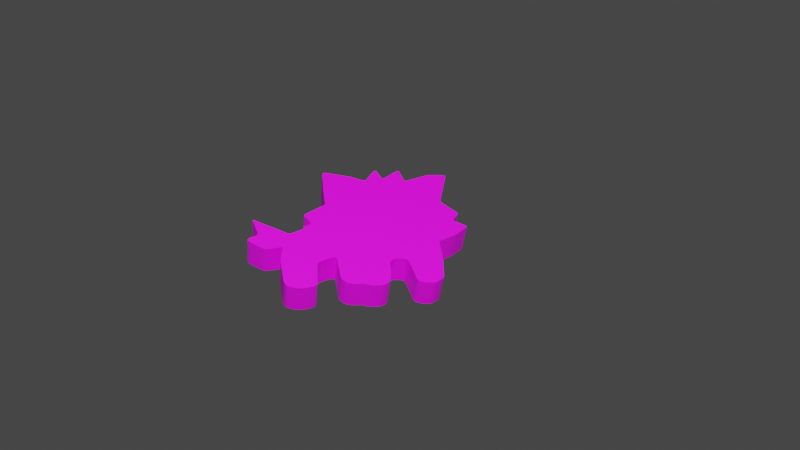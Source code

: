 # Source: dog_1.blend  (saved by Blender 3.6.11; exported with 4.5.12 LTS)
import bpy
from mathutils import Matrix  # noqa: F401  (used for matrix-valued properties, if any)

bpy.ops.wm.read_factory_settings(use_empty=True)
scene = bpy.context.scene
scene.name = 'Scene'

# ---- collections
col_collection = bpy.data.collections.new('Collection'); scene.collection.children.link(col_collection)

# ---- images (referenced by path relative to the original .blend; pixels are not part of the script)
import os
ASSET_DIR = os.environ.get("B2B_ASSET_DIR", "")  # directory of the original .blend (textures are referenced by path, not embedded)
HERE = os.path.dirname(os.path.abspath(__file__))  # packed textures are extracted next to this script under _unpacked/

def load_image(name, relpath, width, height, colorspace="sRGB"):
    """Load a texture the original file referenced (path relative to the .blend, or extracted next to this script)."""
    p = next((c for c in (os.path.join(HERE, relpath), os.path.join(ASSET_DIR, relpath)) if relpath and os.path.exists(c)), "")
    if p:
        img = bpy.data.images.load(p, check_existing=True)
        img.name = name
    else:  # same state as the original file: an image datablock whose file is absent (Cycles renders it pink)
        img = bpy.data.images.new(name, width, height)
        img.source = "FILE"
        img.filepath = "//" + (relpath or name)
    img.colorspace_settings.name = colorspace
    return img
img_dog_png = load_image('Dog.png', 'Dog.png', 1024, 1024, 'sRGB')

# ---- materials (node trees are filled in below, after node groups)
mat_dog = bpy.data.materials.new('Dog')
mat_dog.use_transparent_shadow = False

# ---- material node trees
mat_dog.use_nodes = True; mat_dog.node_tree.nodes.clear()
_N = mat_dog.node_tree.nodes; _L = mat_dog.node_tree.links
n0 = _N.new('ShaderNodeBsdfPrincipled'); n0.name = 'Principled BSDF'; n0.location = (10, 300)
n0.distribution = 'GGX'
n0.subsurface_method = 'RANDOM_WALK_SKIN'
n0.inputs[3].default_value = 1.45
n0.inputs[27].default_value = (0.0, 0.0, 0.0, 1.0)
n0.inputs[28].default_value = 1.0
n1 = _N.new('ShaderNodeOutputMaterial'); n1.name = 'Material-Ausgabe'; n1.location = (300, 300)
n2 = _N.new('ShaderNodeTexImage'); n2.name = 'Bildtexturen'; n2.location = (-280, 280)
n2.image = img_dog_png
_L.new(n0.outputs[0], n1.inputs[0])
_L.new(n2.outputs[0], n0.inputs[0])
n1.is_active_output = True

# ---- world
world_world = bpy.data.worlds.new('World'); scene.world = world_world
world_world.use_nodes = True; world_world.node_tree.nodes.clear()
_N = world_world.node_tree.nodes; _L = world_world.node_tree.links
n0 = _N.new('ShaderNodeOutputWorld'); n0.name = 'World Output'; n0.location = (300, 300)
n1 = _N.new('ShaderNodeBackground'); n1.name = 'Background'; n1.location = (10, 300)
n1.inputs[0].default_value = (0.05088, 0.05088, 0.05088, 1.0)
_L.new(n1.outputs[0], n0.inputs[0])
n0.is_active_output = True
world_world.color = (0.05088, 0.05088, 0.05088)
world_world.use_sun_shadow = False
world_world.sun_shadow_jitter_overblur = 0.0

# ---- cameras
cam_camera = bpy.data.cameras.new('Camera')
cam_camera.clip_end = 100.0
cam_camera.ortho_scale = 7.314

# ---- lights
light_light = bpy.data.lights.new('Light', 'POINT')
light_light.transmission_factor = 0.0
light_light.energy = 1000.0
light_light.shadow_soft_size = 0.1
light_light.shadow_maximum_resolution = 0.006
light_light.use_absolute_resolution = True

# ---- meshes
me_fl_che = bpy.data.meshes.new('Fläche')
me_fl_che.from_pydata([(-0.1788, 0.103, 0.0), (-0.1748, 0.1122, 0.0), (-0.1775, 0.1036, 0.0), (-0.1763, 0.1045, 0.0), (-0.1754, 0.1057, 0.0), (-0.1748, 0.1072, 0.0), (-0.1745, 0.1088, 0.0), (-0.1745, 0.1105, 0.0), (-0.1944, 0.1741, 0.0), (-0.1963, 0.1896, 0.0), (-0.195, 0.176, 0.0), (-0.1954, 0.1782, 0.0), (-0.1958, 0.1805, 0.0), (-0.1961, 0.183, 0.0), (-0.1963, 0.1854, 0.0), (-0.1964, 0.1876, 0.0), (-0.194, 0.2308, 0.0), (-0.1872, 0.2368, 0.0), (-0.1937, 0.2325, 0.0), (-0.1932, 0.2341, 0.0), (-0.1923, 0.2354, 0.0), (-0.1913, 0.2363, 0.0), (-0.19, 0.2369, 0.0), (-0.1886, 0.2371, 0.0), (-0.08819, 0.2057, 0.0), (-0.07674, 0.2086, 0.0), (-0.08666, 0.2054, 0.0), (-0.08495, 0.2053, 0.0), (-0.08314, 0.2055, 0.0), (-0.08133, 0.206, 0.0), (-0.0796, 0.2067, 0.0), (-0.07804, 0.2076, 0.0), (-0.03563, 0.2478, 0.0), (-0.02515, 0.2481, 0.0), (-0.03435, 0.2487, 0.0), (-0.03287, 0.2494, 0.0), (-0.03126, 0.2498, 0.0), (-0.0296, 0.2499, 0.0), (-0.02797, 0.2496, 0.0), (-0.02646, 0.249, 0.0), (-0.009105, 0.2343, 0.0), (0.0002332, 0.2361, 0.0), (-0.007817, 0.2335, 0.0), (-0.006393, 0.233, 0.0), (-0.004904, 0.2329, 0.0), (-0.003425, 0.2331, 0.0), (-0.002031, 0.2338, 0.0), (-0.0007908, 0.2348, 0.0), (0.01926, 0.2661, 0.0), (0.0276, 0.2664, 0.0), (0.02026, 0.2673, 0.0), (0.02142, 0.2682, 0.0), (0.0227, 0.2687, 0.0), (0.02402, 0.2688, 0.0), (0.02532, 0.2684, 0.0), (0.02653, 0.2676, 0.0), (0.05085, 0.2345, 0.0), (0.05812, 0.2214, 0.0), (0.05189, 0.233, 0.0), (0.05302, 0.2312, 0.0), (0.05419, 0.2293, 0.0), (0.05534, 0.2272, 0.0), (0.05642, 0.2251, 0.0), (0.05736, 0.2232, 0.0), (0.07418, 0.1822, 0.0), (0.08362, 0.1752, 0.0), (0.07499, 0.1806, 0.0), (0.07609, 0.1791, 0.0), (0.07743, 0.1778, 0.0), (0.07892, 0.1767, 0.0), (0.0805, 0.1759, 0.0), (0.08209, 0.1754, 0.0), (0.1336, 0.1764, 0.0), (0.1466, 0.1758, 0.0), (0.1352, 0.1765, 0.0), (0.137, 0.1764, 0.0), (0.1391, 0.1764, 0.0), (0.1411, 0.1763, 0.0), (0.1431, 0.1762, 0.0), (0.145, 0.176, 0.0), (0.2102, 0.1684, 0.0), (0.2206, 0.1613, 0.0), (0.2117, 0.168, 0.0), (0.2134, 0.1674, 0.0), (0.2151, 0.1665, 0.0), (0.2167, 0.1654, 0.0), (0.2183, 0.1641, 0.0), (0.2196, 0.1627, 0.0), (0.2293, 0.1475, 0.0), (0.2329, 0.1332, 0.0), (0.2302, 0.1459, 0.0), (0.231, 0.144, 0.0), (0.2317, 0.1418, 0.0), (0.2322, 0.1396, 0.0), (0.2326, 0.1373, 0.0), (0.2328, 0.1352, 0.0), (0.2321, 0.1192, 0.0), (0.2288, 0.1041, 0.0), (0.2319, 0.1173, 0.0), (0.2316, 0.115, 0.0), (0.2312, 0.1127, 0.0), (0.2307, 0.1103, 0.0), (0.2301, 0.108, 0.0), (0.2294, 0.1059, 0.0), (0.2256, 0.09628, 0.0), (0.2163, 0.08776, 0.0), (0.2248, 0.09466, 0.0), (0.2237, 0.09305, 0.0), (0.2224, 0.09153, 0.0), (0.2209, 0.09018, 0.0), (0.2193, 0.08906, 0.0), (0.2178, 0.08825, 0.0), (0.1578, 0.07525, 0.0), (0.1456, 0.07026, 0.0), (0.1563, 0.07486, 0.0), (0.1545, 0.0743, 0.0), (0.1526, 0.07361, 0.0), (0.1506, 0.07282, 0.0), (0.1488, 0.07197, 0.0), (0.1471, 0.0711, 0.0), (0.1458, 0.07037, 0.0), (0.1394, 0.05878, 0.0), (0.1445, 0.06936, 0.0), (0.1432, 0.06801, 0.0), (0.142, 0.06637, 0.0), (0.141, 0.06454, 0.0), (0.1402, 0.0626, 0.0), (0.1397, 0.06064, 0.0), (0.1381, 0.04144, 0.0), (0.1415, 0.02714, 0.0), (0.1381, 0.03951, 0.0), (0.1383, 0.03736, 0.0), (0.1386, 0.03509, 0.0), (0.1392, 0.03283, 0.0), (0.1399, 0.03068, 0.0), (0.1407, 0.02875, 0.0), (0.1436, 0.02393, 0.0), (0.154, 0.01721, 0.0), (0.1446, 0.02251, 0.0), (0.1459, 0.02114, 0.0), (0.1475, 0.01989, 0.0), (0.1491, 0.01883, 0.0), (0.1508, 0.018, 0.0), (0.1525, 0.01745, 0.0), (0.1857, 0.01532, 0.0), (0.1987, 0.01371, 0.0), (0.1873, 0.0152, 0.0), (0.1892, 0.01503, 0.0), (0.1912, 0.01481, 0.0), (0.1932, 0.01456, 0.0), (0.1952, 0.01428, 0.0), (0.1971, 0.01399, 0.0), (0.2173, 0.01019, 0.0), (0.2273, 0.002316, 0.0), (0.2188, 0.00975, 0.0), (0.2204, 0.009, 0.0), (0.2221, 0.007977, 0.0), (0.2237, 0.00673, 0.0), (0.2251, 0.005324, 0.0), (0.2264, 0.003827, 0.0), (0.2317, -0.005749, 0.0), (0.2351, -0.0204, 0.0), (0.2325, -0.00743, 0.0), (0.2333, -0.009428, 0.0), (0.2339, -0.01164, 0.0), (0.2344, -0.01396, 0.0), (0.2348, -0.01627, 0.0), (0.2351, -0.01845, 0.0), (0.2345, -0.04083, 0.0), (0.2311, -0.05581, 0.0), (0.2344, -0.04279, 0.0), (0.2341, -0.04499, 0.0), (0.2337, -0.04734, 0.0), (0.2331, -0.04971, 0.0), (0.2325, -0.05199, 0.0), (0.2318, -0.05406, 0.0), (0.229, -0.06043, 0.0), (0.2262, -0.0754, 0.0), (0.2283, -0.06219, 0.0), (0.2277, -0.06425, 0.0), (0.2271, -0.06653, 0.0), (0.2267, -0.0689, 0.0), (0.2263, -0.07125, 0.0), (0.2262, -0.07345, 0.0), (0.2266, -0.08402, 0.0), (0.2248, -0.09953, 0.0), (0.2266, -0.08598, 0.0), (0.2265, -0.08823, 0.0), (0.2263, -0.09064, 0.0), (0.2261, -0.0931, 0.0), (0.2257, -0.09547, 0.0), (0.2252, -0.09765, 0.0), (0.2213, -0.1111, 0.0), (0.2137, -0.1231, 0.0), (0.2207, -0.1129, 0.0), (0.2198, -0.1148, 0.0), (0.2188, -0.1168, 0.0), (0.2176, -0.1187, 0.0), (0.2163, -0.1205, 0.0), (0.215, -0.122, 0.0), (0.2073, -0.1285, 0.0), (0.1954, -0.1332, 0.0), (0.206, -0.1295, 0.0), (0.2043, -0.1304, 0.0), (0.2025, -0.1313, 0.0), (0.2007, -0.1321, 0.0), (0.1988, -0.1326, 0.0), (0.197, -0.133, 0.0), (0.1306, -0.1356, 0.0), (0.125, -0.1437, 0.0), (0.1292, -0.1358, 0.0), (0.1279, -0.1365, 0.0), (0.1267, -0.1375, 0.0), (0.1259, -0.1388, 0.0), (0.1253, -0.1403, 0.0), (0.125, -0.142, 0.0), (0.1257, -0.1497, 0.0), (0.1294, -0.1648, 0.0), (0.126, -0.1516, 0.0), (0.1264, -0.1538, 0.0), (0.1269, -0.1562, 0.0), (0.1275, -0.1586, 0.0), (0.1281, -0.1609, 0.0), (0.1288, -0.163, 0.0), (0.1348, -0.1788, 0.0), (0.1425, -0.1912, 0.0), (0.1356, -0.1806, 0.0), (0.1365, -0.1825, 0.0), (0.1376, -0.1845, 0.0), (0.1389, -0.1864, 0.0), (0.1401, -0.1883, 0.0), (0.1414, -0.1899, 0.0), (0.1411, -0.1897, 0.0), (0.1525, -0.1954, 0.0), (0.1423, -0.1909, 0.0), (0.1439, -0.192, 0.0), (0.1456, -0.1931, 0.0), (0.1474, -0.194, 0.0), (0.1492, -0.1947, 0.0), (0.1509, -0.1952, 0.0), (0.1921, -0.1988, 0.0), (0.2051, -0.1997, 0.0), (0.194, -0.1989, 0.0), (0.1959, -0.199, 0.0), (0.1977, -0.1992, 0.0), (0.1996, -0.1993, 0.0), (0.2014, -0.1994, 0.0), (0.2033, -0.1996, 0.0), (0.2177, -0.2005, 0.0), (0.2265, -0.2083, 0.0), (0.2192, -0.2007, 0.0), (0.2208, -0.2014, 0.0), (0.2223, -0.2023, 0.0), (0.2237, -0.2036, 0.0), (0.2249, -0.205, 0.0), (0.2259, -0.2066, 0.0), (0.2304, -0.221, 0.0), (0.2329, -0.2365, 0.0), (0.231, -0.2228, 0.0), (0.2315, -0.225, 0.0), (0.2319, -0.2274, 0.0), (0.2323, -0.2298, 0.0), (0.2326, -0.2322, 0.0), (0.2328, -0.2345, 0.0), (0.2332, -0.2523, 0.0), (0.2305, -0.2675, 0.0), (0.2332, -0.2542, 0.0), (0.233, -0.2565, 0.0), (0.2327, -0.2588, 0.0), (0.2322, -0.2612, 0.0), (0.2317, -0.2635, 0.0), (0.2311, -0.2657, 0.0), (0.2245, -0.2825, 0.0), (0.2155, -0.2922, 0.0), (0.2237, -0.2841, 0.0), (0.2227, -0.2858, 0.0), (0.2214, -0.2875, 0.0), (0.22, -0.289, 0.0), (0.2184, -0.2904, 0.0), (0.2169, -0.2914, 0.0), (0.2122, -0.2935, 0.0), (0.1995, -0.2964, 0.0), (0.2107, -0.2941, 0.0), (0.2089, -0.2946, 0.0), (0.2069, -0.2952, 0.0), (0.2049, -0.2956, 0.0), (0.203, -0.296, 0.0), (0.2011, -0.2962, 0.0), (0.1325, -0.2997, 0.0), (0.1195, -0.2987, 0.0), (0.1309, -0.2997, 0.0), (0.129, -0.2997, 0.0), (0.127, -0.2996, 0.0), (0.125, -0.2994, 0.0), (0.123, -0.2992, 0.0), (0.1211, -0.299, 0.0), (0.08294, -0.2909, 0.0), (0.07829, -0.2973, 0.0), (0.08155, -0.2908, 0.0), (0.08033, -0.2911, 0.0), (0.07932, -0.2917, 0.0), (0.07859, -0.2928, 0.0), (0.07816, -0.2941, 0.0), (0.07806, -0.2956, 0.0), (0.07965, -0.3032, 0.0), (0.08207, -0.3189, 0.0), (0.08006, -0.3051, 0.0), (0.08048, -0.3073, 0.0), (0.0809, -0.3097, 0.0), (0.08128, -0.3122, 0.0), (0.08161, -0.3146, 0.0), (0.08188, -0.3169, 0.0), (0.08337, -0.3348, 0.0), (0.07977, -0.3488, 0.0), (0.08341, -0.3367, 0.0), (0.08323, -0.3389, 0.0), (0.08285, -0.3411, 0.0), (0.08228, -0.3433, 0.0), (0.08155, -0.3454, 0.0), (0.0807, -0.3473, 0.0), (0.05863, -0.3791, 0.0), (0.04881, -0.3893, 0.0), (0.05754, -0.3805, 0.0), (0.05623, -0.3821, 0.0), (0.05477, -0.3837, 0.0), (0.05321, -0.3854, 0.0), (0.05165, -0.3869, 0.0), (0.05016, -0.3882, 0.0), (0.0489, -0.3892, 0.0), (0.03999, -0.3865, 0.0), (0.04758, -0.39, 0.0), (0.04616, -0.3903, 0.0), (0.0447, -0.3903, 0.0), (0.04329, -0.3899, 0.0), (0.04199, -0.3891, 0.0), (0.04087, -0.3879, 0.0), (0.02943, -0.3648, 0.0), (0.01972, -0.3597, 0.0), (0.02852, -0.3633, 0.0), (0.02735, -0.362, 0.0), (0.02595, -0.3609, 0.0), (0.02442, -0.3601, 0.0), (0.02281, -0.3596, 0.0), (0.02122, -0.3595, 0.0), (-0.0279, -0.3725, 0.0), (-0.03042, -0.3678, 0.0), (-0.02922, -0.3727, 0.0), (-0.03028, -0.3726, 0.0), (-0.03103, -0.3722, 0.0), (-0.03143, -0.3714, 0.0), (-0.03146, -0.3704, 0.0), (-0.03112, -0.3692, 0.0), (0.02516, -0.2741, 0.0), (0.02596, -0.2606, 0.0), (0.02594, -0.2725, 0.0), (0.02652, -0.2706, 0.0), (0.02689, -0.2685, 0.0), (0.02702, -0.2664, 0.0), (0.0269, -0.2643, 0.0), (0.02654, -0.2623, 0.0), (0.01235, -0.2288, 0.0), (0.005388, -0.2235, 0.0), (0.01198, -0.228, 0.0), (0.0111, -0.2265, 0.0), (0.01003, -0.2253, 0.0), (0.008765, -0.2244, 0.0), (0.007368, -0.2239, 0.0), (0.00591, -0.2237, 0.0), (0.004656, -0.2231, 0.0), (-0.002117, -0.2177, 0.0), (0.003895, -0.2229, 0.0), (0.002954, -0.2229, 0.0), (0.001569, -0.2224, 0.0), (0.0003087, -0.2216, 0.0), (-0.0007647, -0.2204, 0.0), (-0.001797, -0.2184, 0.0), (-0.006785, -0.2052, 0.0), (-0.01521, -0.2018, 0.0), (-0.007534, -0.2037, 0.0), (-0.008532, -0.2025, 0.0), (-0.009728, -0.2015, 0.0), (-0.01106, -0.201, 0.0), (-0.01247, -0.2009, 0.0), (-0.01388, -0.2011, 0.0), (-0.03826, -0.2174, 0.0), (-0.04775, -0.2148, 0.0), (-0.03963, -0.2181, 0.0), (-0.04111, -0.2184, 0.0), (-0.04264, -0.2184, 0.0), (-0.04415, -0.218, 0.0), (-0.04554, -0.2172, 0.0), (-0.04676, -0.2161, 0.0), (-0.08111, -0.1573, 0.0), (-0.09141, -0.1509, 0.0), (-0.08212, -0.1559, 0.0), (-0.0834, -0.1545, 0.0), (-0.08489, -0.1533, 0.0), (-0.08652, -0.1523, 0.0), (-0.08821, -0.1515, 0.0), (-0.08986, -0.151, 0.0), (-0.137, -0.1518, 0.0), (-0.1501, -0.1516, 0.0), (-0.1387, -0.1518, 0.0), (-0.1405, -0.1518, 0.0), (-0.1425, -0.1518, 0.0), (-0.1446, -0.1518, 0.0), (-0.1466, -0.1517, 0.0), (-0.1484, -0.1517, 0.0), (-0.2135, -0.148, 0.0), (-0.218, -0.14, 0.0), (-0.2149, -0.1478, 0.0), (-0.2161, -0.1471, 0.0), (-0.2171, -0.1461, 0.0), (-0.2178, -0.1449, 0.0), (-0.2182, -0.1434, 0.0), (-0.2183, -0.1417, 0.0), (-0.1996, -0.06939, 0.0), (-0.1944, -0.05483, 0.0), (-0.1991, -0.06752, 0.0), (-0.1984, -0.06539, 0.0), (-0.1977, -0.06312, 0.0), (-0.1969, -0.06082, 0.0), (-0.196, -0.05859, 0.0), (-0.1952, -0.05656, 0.0), (-0.1808, -0.02566, 0.0), (-0.1831, -0.01458, 0.0), (-0.1802, -0.02401, 0.0), (-0.18, -0.02224, 0.0), (-0.18, -0.02043, 0.0), (-0.1804, -0.01867, 0.0), (-0.181, -0.01706, 0.0), (-0.182, -0.01567, 0.0), (-0.2025, -0.0002086, 0.0), (-0.2133, 0.008693, 0.0), (-0.2039, 0.0008315, 0.0), (-0.2054, 0.002058, 0.0), (-0.2071, 0.00341, 0.0), (-0.2088, 0.00482, 0.0), (-0.2105, 0.006216, 0.0), (-0.212, 0.007529, 0.0), (-0.2193, 0.01412, 0.0), (-0.2183, 0.02151, 0.0), (-0.2203, 0.01525, 0.0), (-0.2209, 0.01645, 0.0), (-0.2212, 0.01766, 0.0), (-0.221, 0.01883, 0.0), (-0.2205, 0.0199, 0.0), (-0.2196, 0.02081, 0.0), (-0.1902, 0.0335, 0.0), (-0.1882, 0.04231, 0.0), (-0.189, 0.03423, 0.0), (-0.188, 0.03525, 0.0), (-0.1873, 0.03648, 0.0), (-0.187, 0.03788, 0.0), (-0.187, 0.03936, 0.0), (-0.1874, 0.04087, 0.0), (-0.2168, 0.08532, 0.0), (-0.2146, 0.09325, 0.0), (-0.2176, 0.08674, 0.0), (-0.218, 0.08818, 0.0), (-0.218, 0.08956, 0.0), (-0.2177, 0.09081, 0.0), (-0.217, 0.09188, 0.0), (-0.2159, 0.09271, 0.0), (-0.1748, 0.1122, 0.1), (-0.1788, 0.103, 0.1), (-0.1745, 0.1105, 0.1), (-0.1745, 0.1088, 0.1), (-0.1748, 0.1072, 0.1), (-0.1754, 0.1057, 0.1), (-0.1763, 0.1045, 0.1), (-0.1775, 0.1036, 0.1), (-0.1963, 0.1896, 0.1), (-0.1944, 0.1741, 0.1), (-0.1964, 0.1876, 0.1), (-0.1963, 0.1854, 0.1), (-0.1961, 0.183, 0.1), (-0.1958, 0.1805, 0.1), (-0.1954, 0.1782, 0.1), (-0.195, 0.176, 0.1), (-0.1872, 0.2368, 0.1), (-0.194, 0.2308, 0.1), (-0.1886, 0.2371, 0.1), (-0.19, 0.2369, 0.1), (-0.1913, 0.2363, 0.1), (-0.1923, 0.2354, 0.1), (-0.1932, 0.2341, 0.1), (-0.1937, 0.2325, 0.1), (-0.07674, 0.2086, 0.1), (-0.08819, 0.2057, 0.1), (-0.07804, 0.2076, 0.1), (-0.0796, 0.2067, 0.1), (-0.08133, 0.206, 0.1), (-0.08314, 0.2055, 0.1), (-0.08495, 0.2053, 0.1), (-0.08666, 0.2054, 0.1), (-0.02515, 0.2481, 0.1), (-0.03563, 0.2478, 0.1), (-0.02646, 0.249, 0.1), (-0.02797, 0.2496, 0.1), (-0.0296, 0.2499, 0.1), (-0.03126, 0.2498, 0.1), (-0.03287, 0.2494, 0.1), (-0.03435, 0.2487, 0.1), (0.0002332, 0.2361, 0.1), (-0.009105, 0.2343, 0.1), (-0.0007908, 0.2348, 0.1), (-0.002031, 0.2338, 0.1), (-0.003425, 0.2331, 0.1), (-0.004904, 0.2329, 0.1), (-0.006393, 0.233, 0.1), (-0.007817, 0.2335, 0.1), (0.0276, 0.2664, 0.1), (0.01926, 0.2661, 0.1), (0.02653, 0.2676, 0.1), (0.02532, 0.2684, 0.1), (0.02402, 0.2688, 0.1), (0.0227, 0.2687, 0.1), (0.02142, 0.2682, 0.1), (0.02026, 0.2673, 0.1), (0.05812, 0.2214, 0.1), (0.05085, 0.2345, 0.1), (0.05736, 0.2232, 0.1), (0.05642, 0.2251, 0.1), (0.05534, 0.2272, 0.1), (0.05419, 0.2293, 0.1), (0.05302, 0.2312, 0.1), (0.05189, 0.233, 0.1), (0.08362, 0.1752, 0.1), (0.07418, 0.1822, 0.1), (0.08209, 0.1754, 0.1), (0.0805, 0.1759, 0.1), (0.07892, 0.1767, 0.1), (0.07743, 0.1778, 0.1), (0.07609, 0.1791, 0.1), (0.07499, 0.1806, 0.1), (0.1466, 0.1758, 0.1), (0.1336, 0.1764, 0.1), (0.145, 0.176, 0.1), (0.1431, 0.1762, 0.1), (0.1411, 0.1763, 0.1), (0.1391, 0.1764, 0.1), (0.137, 0.1764, 0.1), (0.1352, 0.1765, 0.1), (0.2206, 0.1613, 0.1), (0.2102, 0.1684, 0.1), (0.2196, 0.1627, 0.1), (0.2183, 0.1641, 0.1), (0.2167, 0.1654, 0.1), (0.2151, 0.1665, 0.1), (0.2134, 0.1674, 0.1), (0.2117, 0.168, 0.1), (0.2329, 0.1332, 0.1), (0.2293, 0.1475, 0.1), (0.2328, 0.1352, 0.1), (0.2326, 0.1373, 0.1), (0.2322, 0.1396, 0.1), (0.2317, 0.1418, 0.1), (0.231, 0.144, 0.1), (0.2302, 0.1459, 0.1), (0.2288, 0.1041, 0.1), (0.2321, 0.1192, 0.1), (0.2294, 0.1059, 0.1), (0.2301, 0.108, 0.1), (0.2307, 0.1103, 0.1), (0.2312, 0.1127, 0.1), (0.2316, 0.115, 0.1), (0.2319, 0.1173, 0.1), (0.2163, 0.08776, 0.1), (0.2256, 0.09628, 0.1), (0.2178, 0.08825, 0.1), (0.2193, 0.08906, 0.1), (0.2209, 0.09018, 0.1), (0.2224, 0.09153, 0.1), (0.2237, 0.09305, 0.1), (0.2248, 0.09466, 0.1), (0.1456, 0.07026, 0.1), (0.1578, 0.07525, 0.1), (0.1471, 0.0711, 0.1), (0.1488, 0.07197, 0.1), (0.1506, 0.07282, 0.1), (0.1526, 0.07361, 0.1), (0.1545, 0.0743, 0.1), (0.1563, 0.07486, 0.1), (0.1394, 0.05878, 0.1), (0.1458, 0.07037, 0.1), (0.1397, 0.06064, 0.1), (0.1402, 0.0626, 0.1), (0.141, 0.06454, 0.1), (0.142, 0.06637, 0.1), (0.1432, 0.06801, 0.1), (0.1445, 0.06936, 0.1), (0.1415, 0.02714, 0.1), (0.1381, 0.04144, 0.1), (0.1407, 0.02875, 0.1), (0.1399, 0.03068, 0.1), (0.1392, 0.03283, 0.1), (0.1386, 0.03509, 0.1), (0.1383, 0.03736, 0.1), (0.1381, 0.03951, 0.1), (0.154, 0.01721, 0.1), (0.1436, 0.02393, 0.1), (0.1525, 0.01745, 0.1), (0.1508, 0.018, 0.1), (0.1491, 0.01883, 0.1), (0.1475, 0.01989, 0.1), (0.1459, 0.02114, 0.1), (0.1446, 0.02251, 0.1), (0.1987, 0.01371, 0.1), (0.1857, 0.01532, 0.1), (0.1971, 0.01399, 0.1), (0.1952, 0.01428, 0.1), (0.1932, 0.01456, 0.1), (0.1912, 0.01481, 0.1), (0.1892, 0.01503, 0.1), (0.1873, 0.0152, 0.1), (0.2273, 0.002316, 0.1), (0.2173, 0.01019, 0.1), (0.2264, 0.003827, 0.1), (0.2251, 0.005324, 0.1), (0.2237, 0.00673, 0.1), (0.2221, 0.007977, 0.1), (0.2204, 0.009, 0.1), (0.2188, 0.00975, 0.1), (0.2351, -0.0204, 0.1), (0.2317, -0.005749, 0.1), (0.2351, -0.01845, 0.1), (0.2348, -0.01627, 0.1), (0.2344, -0.01396, 0.1), (0.2339, -0.01164, 0.1), (0.2333, -0.009428, 0.1), (0.2325, -0.00743, 0.1), (0.2311, -0.05581, 0.1), (0.2345, -0.04083, 0.1), (0.2318, -0.05406, 0.1), (0.2325, -0.05199, 0.1), (0.2331, -0.04971, 0.1), (0.2337, -0.04734, 0.1), (0.2341, -0.04499, 0.1), (0.2344, -0.04279, 0.1), (0.2262, -0.0754, 0.1), (0.229, -0.06043, 0.1), (0.2262, -0.07345, 0.1), (0.2263, -0.07125, 0.1), (0.2267, -0.0689, 0.1), (0.2271, -0.06653, 0.1), (0.2277, -0.06425, 0.1), (0.2283, -0.06219, 0.1), (0.2248, -0.09953, 0.1), (0.2266, -0.08402, 0.1), (0.2252, -0.09765, 0.1), (0.2257, -0.09547, 0.1), (0.2261, -0.0931, 0.1), (0.2263, -0.09064, 0.1), (0.2265, -0.08823, 0.1), (0.2266, -0.08598, 0.1), (0.2137, -0.1231, 0.1), (0.2213, -0.1111, 0.1), (0.215, -0.122, 0.1), (0.2163, -0.1205, 0.1), (0.2176, -0.1187, 0.1), (0.2188, -0.1168, 0.1), (0.2198, -0.1148, 0.1), (0.2207, -0.1129, 0.1), (0.1954, -0.1332, 0.1), (0.2073, -0.1285, 0.1), (0.197, -0.133, 0.1), (0.1988, -0.1326, 0.1), (0.2007, -0.1321, 0.1), (0.2025, -0.1313, 0.1), (0.2043, -0.1304, 0.1), (0.206, -0.1295, 0.1), (0.125, -0.1437, 0.1), (0.1306, -0.1356, 0.1), (0.125, -0.142, 0.1), (0.1253, -0.1403, 0.1), (0.1259, -0.1388, 0.1), (0.1267, -0.1375, 0.1), (0.1279, -0.1365, 0.1), (0.1292, -0.1358, 0.1), (0.1294, -0.1648, 0.1), (0.1257, -0.1497, 0.1), (0.1288, -0.163, 0.1), (0.1281, -0.1609, 0.1), (0.1275, -0.1586, 0.1), (0.1269, -0.1562, 0.1), (0.1264, -0.1538, 0.1), (0.126, -0.1516, 0.1), (0.1425, -0.1912, 0.1), (0.1348, -0.1788, 0.1), (0.1414, -0.1899, 0.1), (0.1401, -0.1883, 0.1), (0.1389, -0.1864, 0.1), (0.1376, -0.1845, 0.1), (0.1365, -0.1825, 0.1), (0.1356, -0.1806, 0.1), (0.1525, -0.1954, 0.1), (0.1411, -0.1897, 0.1), (0.1509, -0.1952, 0.1), (0.1492, -0.1947, 0.1), (0.1474, -0.194, 0.1), (0.1456, -0.1931, 0.1), (0.1439, -0.192, 0.1), (0.1423, -0.1909, 0.1), (0.2051, -0.1997, 0.1), (0.1921, -0.1988, 0.1), (0.2033, -0.1996, 0.1), (0.2014, -0.1994, 0.1), (0.1996, -0.1993, 0.1), (0.1977, -0.1992, 0.1), (0.1959, -0.199, 0.1), (0.194, -0.1989, 0.1), (0.2265, -0.2083, 0.1), (0.2177, -0.2005, 0.1), (0.2259, -0.2066, 0.1), (0.2249, -0.205, 0.1), (0.2237, -0.2036, 0.1), (0.2223, -0.2023, 0.1), (0.2208, -0.2014, 0.1), (0.2192, -0.2007, 0.1), (0.2329, -0.2365, 0.1), (0.2304, -0.221, 0.1), (0.2328, -0.2345, 0.1), (0.2326, -0.2322, 0.1), (0.2323, -0.2298, 0.1), (0.2319, -0.2274, 0.1), (0.2315, -0.225, 0.1), (0.231, -0.2228, 0.1), (0.2305, -0.2675, 0.1), (0.2332, -0.2523, 0.1), (0.2311, -0.2657, 0.1), (0.2317, -0.2635, 0.1), (0.2322, -0.2612, 0.1), (0.2327, -0.2588, 0.1), (0.233, -0.2565, 0.1), (0.2332, -0.2542, 0.1), (0.2155, -0.2922, 0.1), (0.2245, -0.2825, 0.1), (0.2169, -0.2914, 0.1), (0.2184, -0.2904, 0.1), (0.22, -0.289, 0.1), (0.2214, -0.2875, 0.1), (0.2227, -0.2858, 0.1), (0.2237, -0.2841, 0.1), (0.1995, -0.2964, 0.1), (0.2122, -0.2935, 0.1), (0.2011, -0.2962, 0.1), (0.203, -0.296, 0.1), (0.2049, -0.2956, 0.1), (0.2069, -0.2952, 0.1), (0.2089, -0.2946, 0.1), (0.2107, -0.2941, 0.1), (0.1195, -0.2987, 0.1), (0.1325, -0.2997, 0.1), (0.1211, -0.299, 0.1), (0.123, -0.2992, 0.1), (0.125, -0.2994, 0.1), (0.127, -0.2996, 0.1), (0.129, -0.2997, 0.1), (0.1309, -0.2997, 0.1), (0.07829, -0.2973, 0.1), (0.08294, -0.2909, 0.1), (0.07806, -0.2956, 0.1), (0.07816, -0.2941, 0.1), (0.07859, -0.2928, 0.1), (0.07932, -0.2917, 0.1), (0.08033, -0.2911, 0.1), (0.08155, -0.2908, 0.1), (0.08207, -0.3189, 0.1), (0.07965, -0.3032, 0.1), (0.08188, -0.3169, 0.1), (0.08161, -0.3146, 0.1), (0.08128, -0.3122, 0.1), (0.0809, -0.3097, 0.1), (0.08048, -0.3073, 0.1), (0.08006, -0.3051, 0.1), (0.07977, -0.3488, 0.1), (0.08337, -0.3348, 0.1), (0.0807, -0.3473, 0.1), (0.08155, -0.3454, 0.1), (0.08228, -0.3433, 0.1), (0.08285, -0.3411, 0.1), (0.08323, -0.3389, 0.1), (0.08341, -0.3367, 0.1), (0.04881, -0.3893, 0.1), (0.05863, -0.3791, 0.1), (0.05016, -0.3882, 0.1), (0.05165, -0.3869, 0.1), (0.05321, -0.3854, 0.1), (0.05477, -0.3837, 0.1), (0.05623, -0.3821, 0.1), (0.05754, -0.3805, 0.1), (0.03999, -0.3865, 0.1), (0.0489, -0.3892, 0.1), (0.04087, -0.3879, 0.1), (0.04199, -0.3891, 0.1), (0.04329, -0.3899, 0.1), (0.0447, -0.3903, 0.1), (0.04616, -0.3903, 0.1), (0.04758, -0.39, 0.1), (0.01972, -0.3597, 0.1), (0.02943, -0.3648, 0.1), (0.02122, -0.3595, 0.1), (0.02281, -0.3596, 0.1), (0.02442, -0.3601, 0.1), (0.02595, -0.3609, 0.1), (0.02735, -0.362, 0.1), (0.02852, -0.3633, 0.1), (-0.03042, -0.3678, 0.1), (-0.0279, -0.3725, 0.1), (-0.03112, -0.3692, 0.1), (-0.03146, -0.3704, 0.1), (-0.03143, -0.3714, 0.1), (-0.03103, -0.3722, 0.1), (-0.03028, -0.3726, 0.1), (-0.02922, -0.3727, 0.1), (0.02596, -0.2606, 0.1), (0.02516, -0.2741, 0.1), (0.02654, -0.2623, 0.1), (0.0269, -0.2643, 0.1), (0.02702, -0.2664, 0.1), (0.02689, -0.2685, 0.1), (0.02652, -0.2706, 0.1), (0.02594, -0.2725, 0.1), (0.005388, -0.2235, 0.1), (0.01235, -0.2288, 0.1), (0.00591, -0.2237, 0.1), (0.007368, -0.2239, 0.1), (0.008765, -0.2244, 0.1), (0.01003, -0.2253, 0.1), (0.0111, -0.2265, 0.1), (0.01198, -0.228, 0.1), (-0.002117, -0.2177, 0.1), (0.004656, -0.2231, 0.1), (-0.001797, -0.2184, 0.1), (-0.0007647, -0.2204, 0.1), (0.0003087, -0.2216, 0.1), (0.001569, -0.2224, 0.1), (0.002954, -0.2229, 0.1), (0.003895, -0.2229, 0.1), (-0.01521, -0.2018, 0.1), (-0.006785, -0.2052, 0.1), (-0.01388, -0.2011, 0.1), (-0.01247, -0.2009, 0.1), (-0.01106, -0.201, 0.1), (-0.009728, -0.2015, 0.1), (-0.008532, -0.2025, 0.1), (-0.007534, -0.2037, 0.1), (-0.04775, -0.2148, 0.1), (-0.03826, -0.2174, 0.1), (-0.04676, -0.2161, 0.1), (-0.04554, -0.2172, 0.1), (-0.04415, -0.218, 0.1), (-0.04264, -0.2184, 0.1), (-0.04111, -0.2184, 0.1), (-0.03963, -0.2181, 0.1), (-0.09141, -0.1509, 0.1), (-0.08111, -0.1573, 0.1), (-0.08986, -0.151, 0.1), (-0.08821, -0.1515, 0.1), (-0.08652, -0.1523, 0.1), (-0.08489, -0.1533, 0.1), (-0.0834, -0.1545, 0.1), (-0.08212, -0.1559, 0.1), (-0.1501, -0.1516, 0.1), (-0.137, -0.1518, 0.1), (-0.1484, -0.1517, 0.1), (-0.1466, -0.1517, 0.1), (-0.1446, -0.1518, 0.1), (-0.1425, -0.1518, 0.1), (-0.1405, -0.1518, 0.1), (-0.1387, -0.1518, 0.1), (-0.218, -0.14, 0.1), (-0.2135, -0.148, 0.1), (-0.2183, -0.1417, 0.1), (-0.2182, -0.1434, 0.1), (-0.2178, -0.1449, 0.1), (-0.2171, -0.1461, 0.1), (-0.2161, -0.1471, 0.1), (-0.2149, -0.1478, 0.1), (-0.1944, -0.05483, 0.1), (-0.1996, -0.06939, 0.1), (-0.1952, -0.05656, 0.1), (-0.196, -0.05859, 0.1), (-0.1969, -0.06082, 0.1), (-0.1977, -0.06312, 0.1), (-0.1984, -0.06539, 0.1), (-0.1991, -0.06752, 0.1), (-0.1831, -0.01458, 0.1), (-0.1808, -0.02566, 0.1), (-0.182, -0.01567, 0.1), (-0.181, -0.01706, 0.1), (-0.1804, -0.01867, 0.1), (-0.18, -0.02043, 0.1), (-0.18, -0.02224, 0.1), (-0.1802, -0.02401, 0.1), (-0.2133, 0.008693, 0.1), (-0.2025, -0.0002086, 0.1), (-0.212, 0.007529, 0.1), (-0.2105, 0.006216, 0.1), (-0.2088, 0.00482, 0.1), (-0.2071, 0.00341, 0.1), (-0.2054, 0.002058, 0.1), (-0.2039, 0.0008315, 0.1), (-0.2183, 0.02151, 0.1), (-0.2193, 0.01412, 0.1), (-0.2196, 0.02081, 0.1), (-0.2205, 0.0199, 0.1), (-0.221, 0.01883, 0.1), (-0.2212, 0.01766, 0.1), (-0.2209, 0.01645, 0.1), (-0.2203, 0.01525, 0.1), (-0.1882, 0.04231, 0.1), (-0.1902, 0.0335, 0.1), (-0.1874, 0.04087, 0.1), (-0.187, 0.03936, 0.1), (-0.187, 0.03788, 0.1), (-0.1873, 0.03648, 0.1), (-0.188, 0.03525, 0.1), (-0.189, 0.03423, 0.1), (-0.2146, 0.09325, 0.1), (-0.2168, 0.08532, 0.1), (-0.2159, 0.09271, 0.1), (-0.217, 0.09188, 0.1), (-0.2177, 0.09081, 0.1), (-0.218, 0.08956, 0.1), (-0.218, 0.08818, 0.1), (-0.2176, 0.08674, 0.1)], [], [(0, 457, 920, 465), (16, 9, 472, 481), (264, 257, 720, 729), (56, 49, 512, 521), (272, 265, 728, 737), (64, 57, 520, 529), (280, 273, 736, 745), (72, 65, 528, 537), (288, 281, 744, 753), (80, 73, 536, 545), (296, 289, 752, 761), (88, 81, 544, 553), (304, 297, 760, 769), (96, 89, 552, 561), (312, 305, 768, 777), (104, 97, 560, 569), (320, 313, 776, 785), (112, 105, 568, 577), (328, 321, 784, 793), (120, 113, 576, 585), (336, 329, 792, 801), (128, 121, 584, 593), (344, 337, 800, 809), (136, 129, 592, 601), (352, 345, 808, 817), (144, 137, 600, 609), (360, 353, 816, 825), (152, 145, 608, 617), (368, 361, 824, 833), (160, 153, 616, 625), (376, 369, 832, 841), (168, 161, 624, 633), (384, 377, 840, 849), (176, 169, 632, 641), (392, 385, 848, 857), (184, 177, 640, 649), (400, 393, 856, 865), (192, 185, 648, 657), (408, 401, 864, 873), (200, 193, 656, 665), (416, 409, 872, 881), (208, 201, 664, 673), (424, 417, 880, 889), (216, 209, 672, 681), (432, 425, 888, 897), (224, 217, 680, 689), (160, 162, 163, 164, 165, 166, 167, 161, 168, 170, 171, 172, 173, 174, 175, 169, 176, 178, 179, 180, 181, 182, 183, 177, 184, 186, 187, 188, 189, 190, 191, 185, 192, 194, 195, 196, 197, 198, 199, 193, 200, 202, 203, 204, 205, 206, 207, 201, 208, 210, 211, 212, 213, 214, 215, 209, 216, 218, 219, 220, 221, 222, 223, 217, 224, 226, 227, 228, 229, 230, 231, 225, 232, 234, 235, 236, 237, 238, 239, 233, 240, 242, 243, 244, 245, 246, 247, 241, 248, 250, 251, 252, 253, 254, 255, 249, 256, 258, 259, 260, 261, 262, 263, 257, 264, 266, 267, 268, 269, 270, 271, 265, 272, 274, 275, 276, 277, 278, 279, 273, 280, 282, 283, 284, 285, 286, 287, 281, 288, 290, 291, 292, 293, 294, 295, 289, 296, 298, 299, 300, 301, 302, 303, 297, 304, 306, 307, 308, 309, 310, 311, 305, 312, 314, 315, 316, 317, 318, 319, 313, 320, 322, 323, 324, 325, 326, 327, 321, 328, 330, 331, 332, 333, 334, 335, 329, 336, 338, 339, 340, 341, 342, 343, 337, 344, 346, 347, 348, 349, 350, 351, 345, 352, 354, 355, 356, 357, 358, 359, 353, 360, 362, 363, 364, 365, 366, 367, 361, 368, 370, 371, 372, 373, 374, 375, 369, 376, 378, 379, 380, 381, 382, 383, 377, 384, 386, 387, 388, 389, 390, 391, 385, 392, 394, 395, 396, 397, 398, 399, 393, 400, 402, 403, 404, 405, 406, 407, 401, 408, 410, 411, 412, 413, 414, 415, 409, 416, 418, 419, 420, 421, 422, 423, 417, 424, 426, 427, 428, 429, 430, 431, 425, 432, 434, 435, 436, 437, 438, 439, 433, 440, 442, 443, 444, 445, 446, 447, 441, 448, 450, 451, 452, 453, 454, 455, 449, 456, 458, 459, 460, 461, 462, 463, 457, 0, 2, 3, 4, 5, 6, 7, 1, 8, 10, 11, 12, 13, 14, 15, 9, 16, 18, 19, 20, 21, 22, 23, 17, 24, 26, 27, 28, 29, 30, 31, 25, 32, 34, 35, 36, 37, 38, 39, 33, 40, 42, 43, 44, 45, 46, 47, 41, 48, 50, 51, 52, 53, 54, 55, 49, 56, 58, 59, 60, 61, 62, 63, 57, 64, 66, 67, 68, 69, 70, 71, 65, 72, 74, 75, 76, 77, 78, 79, 73, 80, 82, 83, 84, 85, 86, 87, 81, 88, 90, 91, 92, 93, 94, 95, 89, 96, 98, 99, 100, 101, 102, 103, 97, 104, 106, 107, 108, 109, 110, 111, 105, 112, 114, 115, 116, 117, 118, 119, 113, 120, 122, 123, 124, 125, 126, 127, 121, 128, 130, 131, 132, 133, 134, 135, 129, 136, 138, 139, 140, 141, 142, 143, 137, 144, 146, 147, 148, 149, 150, 151, 145, 152, 154, 155, 156, 157, 158, 159, 153), (440, 433, 896, 905), (232, 225, 688, 697), (24, 17, 480, 489), (448, 441, 904, 913), (240, 233, 696, 705), (32, 25, 488, 497), (456, 449, 912, 921), (248, 241, 704, 713), (40, 33, 496, 505), (624, 626, 627, 628, 629, 630, 631, 625, 616, 618, 619, 620, 621, 622, 623, 617, 608, 610, 611, 612, 613, 614, 615, 609, 600, 602, 603, 604, 605, 606, 607, 601, 592, 594, 595, 596, 597, 598, 599, 593, 584, 586, 587, 588, 589, 590, 591, 585, 576, 578, 579, 580, 581, 582, 583, 577, 568, 570, 571, 572, 573, 574, 575, 569, 560, 562, 563, 564, 565, 566, 567, 561, 552, 554, 555, 556, 557, 558, 559, 553, 544, 546, 547, 548, 549, 550, 551, 545, 536, 538, 539, 540, 541, 542, 543, 537, 528, 530, 531, 532, 533, 534, 535, 529, 520, 522, 523, 524, 525, 526, 527, 521, 512, 514, 515, 516, 517, 518, 519, 513, 504, 506, 507, 508, 509, 510, 511, 505, 496, 498, 499, 500, 501, 502, 503, 497, 488, 490, 491, 492, 493, 494, 495, 489, 480, 482, 483, 484, 485, 486, 487, 481, 472, 474, 475, 476, 477, 478, 479, 473, 464, 466, 467, 468, 469, 470, 471, 465, 920, 922, 923, 924, 925, 926, 927, 921, 912, 914, 915, 916, 917, 918, 919, 913, 904, 906, 907, 908, 909, 910, 911, 905, 896, 898, 899, 900, 901, 902, 903, 897, 888, 890, 891, 892, 893, 894, 895, 889, 880, 882, 883, 884, 885, 886, 887, 881, 872, 874, 875, 876, 877, 878, 879, 873, 864, 866, 867, 868, 869, 870, 871, 865, 856, 858, 859, 860, 861, 862, 863, 857, 848, 850, 851, 852, 853, 854, 855, 849, 840, 842, 843, 844, 845, 846, 847, 841, 832, 834, 835, 836, 837, 838, 839, 833, 824, 826, 827, 828, 829, 830, 831, 825, 816, 818, 819, 820, 821, 822, 823, 817, 808, 810, 811, 812, 813, 814, 815, 809, 800, 802, 803, 804, 805, 806, 807, 801, 792, 794, 795, 796, 797, 798, 799, 793, 784, 786, 787, 788, 789, 790, 791, 785, 776, 778, 779, 780, 781, 782, 783, 777, 768, 770, 771, 772, 773, 774, 775, 769, 760, 762, 763, 764, 765, 766, 767, 761, 752, 754, 755, 756, 757, 758, 759, 753, 744, 746, 747, 748, 749, 750, 751, 745, 736, 738, 739, 740, 741, 742, 743, 737, 728, 730, 731, 732, 733, 734, 735, 729, 720, 722, 723, 724, 725, 726, 727, 721, 712, 714, 715, 716, 717, 718, 719, 713, 704, 706, 707, 708, 709, 710, 711, 705, 696, 698, 699, 700, 701, 702, 703, 697, 688, 690, 691, 692, 693, 694, 695, 689, 680, 682, 683, 684, 685, 686, 687, 681, 672, 674, 675, 676, 677, 678, 679, 673, 664, 666, 667, 668, 669, 670, 671, 665, 656, 658, 659, 660, 661, 662, 663, 657, 648, 650, 651, 652, 653, 654, 655, 649, 640, 642, 643, 644, 645, 646, 647, 641, 632, 634, 635, 636, 637, 638, 639, 633), (256, 249, 712, 721), (48, 41, 504, 513), (456, 921, 927, 458), (458, 927, 926, 459), (459, 926, 925, 460), (460, 925, 924, 461), (461, 924, 923, 462), (462, 923, 922, 463), (463, 922, 920, 457), (464, 1, 7, 466), (466, 7, 6, 467), (467, 6, 5, 468), (468, 5, 4, 469), (469, 4, 3, 470), (470, 3, 2, 471), (471, 2, 0, 465), (248, 713, 719, 250), (250, 719, 718, 251), (251, 718, 717, 252), (252, 717, 716, 253), (253, 716, 715, 254), (254, 715, 714, 255), (255, 714, 712, 249), (720, 257, 263, 722), (722, 263, 262, 723), (723, 262, 261, 724), (724, 261, 260, 725), (725, 260, 259, 726), (726, 259, 258, 727), (727, 258, 256, 721), (40, 505, 511, 42), (42, 511, 510, 43), (43, 510, 509, 44), (44, 509, 508, 45), (45, 508, 507, 46), (46, 507, 506, 47), (47, 506, 504, 41), (512, 49, 55, 514), (514, 55, 54, 515), (515, 54, 53, 516), (516, 53, 52, 517), (517, 52, 51, 518), (518, 51, 50, 519), (519, 50, 48, 513), (728, 265, 271, 730), (730, 271, 270, 731), (731, 270, 269, 732), (732, 269, 268, 733), (733, 268, 267, 734), (734, 267, 266, 735), (735, 266, 264, 729), (520, 57, 63, 522), (522, 63, 62, 523), (523, 62, 61, 524), (524, 61, 60, 525), (525, 60, 59, 526), (526, 59, 58, 527), (527, 58, 56, 521), (736, 273, 279, 738), (738, 279, 278, 739), (739, 278, 277, 740), (740, 277, 276, 741), (741, 276, 275, 742), (742, 275, 274, 743), (743, 274, 272, 737), (528, 65, 71, 530), (530, 71, 70, 531), (531, 70, 69, 532), (532, 69, 68, 533), (533, 68, 67, 534), (534, 67, 66, 535), (535, 66, 64, 529), (744, 281, 287, 746), (746, 287, 286, 747), (747, 286, 285, 748), (748, 285, 284, 749), (749, 284, 283, 750), (750, 283, 282, 751), (751, 282, 280, 745), (536, 73, 79, 538), (538, 79, 78, 539), (539, 78, 77, 540), (540, 77, 76, 541), (541, 76, 75, 542), (542, 75, 74, 543), (543, 74, 72, 537), (752, 289, 295, 754), (754, 295, 294, 755), (755, 294, 293, 756), (756, 293, 292, 757), (757, 292, 291, 758), (758, 291, 290, 759), (759, 290, 288, 753), (544, 81, 87, 546), (546, 87, 86, 547), (547, 86, 85, 548), (548, 85, 84, 549), (549, 84, 83, 550), (550, 83, 82, 551), (551, 82, 80, 545), (760, 297, 303, 762), (762, 303, 302, 763), (763, 302, 301, 764), (764, 301, 300, 765), (765, 300, 299, 766), (766, 299, 298, 767), (767, 298, 296, 761), (552, 89, 95, 554), (554, 95, 94, 555), (555, 94, 93, 556), (556, 93, 92, 557), (557, 92, 91, 558), (558, 91, 90, 559), (559, 90, 88, 553), (768, 305, 311, 770), (770, 311, 310, 771), (771, 310, 309, 772), (772, 309, 308, 773), (773, 308, 307, 774), (774, 307, 306, 775), (775, 306, 304, 769), (560, 97, 103, 562), (562, 103, 102, 563), (563, 102, 101, 564), (564, 101, 100, 565), (565, 100, 99, 566), (566, 99, 98, 567), (567, 98, 96, 561), (776, 313, 319, 778), (778, 319, 318, 779), (779, 318, 317, 780), (780, 317, 316, 781), (781, 316, 315, 782), (782, 315, 314, 783), (783, 314, 312, 777), (568, 105, 111, 570), (570, 111, 110, 571), (571, 110, 109, 572), (572, 109, 108, 573), (573, 108, 107, 574), (574, 107, 106, 575), (575, 106, 104, 569), (784, 321, 327, 786), (786, 327, 326, 787), (787, 326, 325, 788), (788, 325, 324, 789), (789, 324, 323, 790), (790, 323, 322, 791), (791, 322, 320, 785), (576, 113, 119, 578), (578, 119, 118, 579), (579, 118, 117, 580), (580, 117, 116, 581), (581, 116, 115, 582), (582, 115, 114, 583), (583, 114, 112, 577), (792, 329, 335, 794), (794, 335, 334, 795), (795, 334, 333, 796), (796, 333, 332, 797), (797, 332, 331, 798), (798, 331, 330, 799), (799, 330, 328, 793), (584, 121, 127, 586), (586, 127, 126, 587), (587, 126, 125, 588), (588, 125, 124, 589), (589, 124, 123, 590), (590, 123, 122, 591), (591, 122, 120, 585), (800, 337, 343, 802), (802, 343, 342, 803), (803, 342, 341, 804), (804, 341, 340, 805), (805, 340, 339, 806), (806, 339, 338, 807), (807, 338, 336, 801), (592, 129, 135, 594), (594, 135, 134, 595), (595, 134, 133, 596), (596, 133, 132, 597), (597, 132, 131, 598), (598, 131, 130, 599), (599, 130, 128, 593), (808, 345, 351, 810), (810, 351, 350, 811), (811, 350, 349, 812), (812, 349, 348, 813), (813, 348, 347, 814), (814, 347, 346, 815), (815, 346, 344, 809), (600, 137, 143, 602), (602, 143, 142, 603), (603, 142, 141, 604), (604, 141, 140, 605), (605, 140, 139, 606), (606, 139, 138, 607), (607, 138, 136, 601), (816, 353, 359, 818), (818, 359, 358, 819), (819, 358, 357, 820), (820, 357, 356, 821), (821, 356, 355, 822), (822, 355, 354, 823), (823, 354, 352, 817), (608, 145, 151, 610), (610, 151, 150, 611), (611, 150, 149, 612), (612, 149, 148, 613), (613, 148, 147, 614), (614, 147, 146, 615), (615, 146, 144, 609), (824, 361, 367, 826), (826, 367, 366, 827), (827, 366, 365, 828), (828, 365, 364, 829), (829, 364, 363, 830), (830, 363, 362, 831), (831, 362, 360, 825), (616, 153, 159, 618), (618, 159, 158, 619), (619, 158, 157, 620), (620, 157, 156, 621), (621, 156, 155, 622), (622, 155, 154, 623), (623, 154, 152, 617), (832, 369, 375, 834), (834, 375, 374, 835), (835, 374, 373, 836), (836, 373, 372, 837), (837, 372, 371, 838), (838, 371, 370, 839), (839, 370, 368, 833), (624, 161, 167, 626), (626, 167, 166, 627), (627, 166, 165, 628), (628, 165, 164, 629), (629, 164, 163, 630), (630, 163, 162, 631), (631, 162, 160, 625), (840, 377, 383, 842), (842, 383, 382, 843), (843, 382, 381, 844), (844, 381, 380, 845), (845, 380, 379, 846), (846, 379, 378, 847), (847, 378, 376, 841), (632, 169, 175, 634), (634, 175, 174, 635), (635, 174, 173, 636), (636, 173, 172, 637), (637, 172, 171, 638), (638, 171, 170, 639), (639, 170, 168, 633), (848, 385, 391, 850), (850, 391, 390, 851), (851, 390, 389, 852), (852, 389, 388, 853), (853, 388, 387, 854), (854, 387, 386, 855), (855, 386, 384, 849), (640, 177, 183, 642), (642, 183, 182, 643), (643, 182, 181, 644), (644, 181, 180, 645), (645, 180, 179, 646), (646, 179, 178, 647), (647, 178, 176, 641), (856, 393, 399, 858), (858, 399, 398, 859), (859, 398, 397, 860), (860, 397, 396, 861), (861, 396, 395, 862), (862, 395, 394, 863), (863, 394, 392, 857), (648, 185, 191, 650), (650, 191, 190, 651), (651, 190, 189, 652), (652, 189, 188, 653), (653, 188, 187, 654), (654, 187, 186, 655), (655, 186, 184, 649), (864, 401, 407, 866), (866, 407, 406, 867), (867, 406, 405, 868), (868, 405, 404, 869), (869, 404, 403, 870), (870, 403, 402, 871), (871, 402, 400, 865), (656, 193, 199, 658), (658, 199, 198, 659), (659, 198, 197, 660), (660, 197, 196, 661), (661, 196, 195, 662), (662, 195, 194, 663), (663, 194, 192, 657), (872, 409, 415, 874), (874, 415, 414, 875), (875, 414, 413, 876), (876, 413, 412, 877), (877, 412, 411, 878), (878, 411, 410, 879), (879, 410, 408, 873), (664, 201, 207, 666), (666, 207, 206, 667), (667, 206, 205, 668), (668, 205, 204, 669), (669, 204, 203, 670), (670, 203, 202, 671), (671, 202, 200, 665), (880, 417, 423, 882), (882, 423, 422, 883), (883, 422, 421, 884), (884, 421, 420, 885), (885, 420, 419, 886), (886, 419, 418, 887), (887, 418, 416, 881), (672, 209, 215, 674), (674, 215, 214, 675), (675, 214, 213, 676), (676, 213, 212, 677), (677, 212, 211, 678), (678, 211, 210, 679), (679, 210, 208, 673), (888, 425, 431, 890), (890, 431, 430, 891), (891, 430, 429, 892), (892, 429, 428, 893), (893, 428, 427, 894), (894, 427, 426, 895), (895, 426, 424, 889), (680, 217, 223, 682), (682, 223, 222, 683), (683, 222, 221, 684), (684, 221, 220, 685), (685, 220, 219, 686), (686, 219, 218, 687), (687, 218, 216, 681), (472, 9, 15, 474), (474, 15, 14, 475), (475, 14, 13, 476), (476, 13, 12, 477), (477, 12, 11, 478), (478, 11, 10, 479), (479, 10, 8, 473), (896, 433, 439, 898), (898, 439, 438, 899), (899, 438, 437, 900), (900, 437, 436, 901), (901, 436, 435, 902), (902, 435, 434, 903), (903, 434, 432, 897), (688, 225, 231, 690), (690, 231, 230, 691), (691, 230, 229, 692), (692, 229, 228, 693), (693, 228, 227, 694), (694, 227, 226, 695), (695, 226, 224, 689), (480, 17, 23, 482), (482, 23, 22, 483), (483, 22, 21, 484), (484, 21, 20, 485), (485, 20, 19, 486), (486, 19, 18, 487), (487, 18, 16, 481), (904, 441, 447, 906), (906, 447, 446, 907), (907, 446, 445, 908), (908, 445, 444, 909), (909, 444, 443, 910), (910, 443, 442, 911), (911, 442, 440, 905), (696, 233, 239, 698), (698, 239, 238, 699), (699, 238, 237, 700), (700, 237, 236, 701), (701, 236, 235, 702), (702, 235, 234, 703), (703, 234, 232, 697), (488, 25, 31, 490), (490, 31, 30, 491), (491, 30, 29, 492), (492, 29, 28, 493), (493, 28, 27, 494), (494, 27, 26, 495), (495, 26, 24, 489), (912, 449, 455, 914), (914, 455, 454, 915), (915, 454, 453, 916), (916, 453, 452, 917), (917, 452, 451, 918), (918, 451, 450, 919), (919, 450, 448, 913), (704, 241, 247, 706), (706, 247, 246, 707), (707, 246, 245, 708), (708, 245, 244, 709), (709, 244, 243, 710), (710, 243, 242, 711), (711, 242, 240, 705), (496, 33, 39, 498), (498, 39, 38, 499), (499, 38, 37, 500), (500, 37, 36, 501), (501, 36, 35, 502), (502, 35, 34, 503), (503, 34, 32, 497), (8, 1, 464, 473)])
_uv = me_fl_che.uv_layers.new(name='UV-Map')
_uv.uv.foreach_set('vector', [0.08219, 0.4375, 0.07472, 0.4385, 0.06868, 0.4261, 0.07533, 0.4232, 0.1074, 0.4183, 0.1021, 0.4246, 0.08992, 0.4084, 0.09782, 0.4037, 0.1801, 0.02634, 0.1807, 0.0252, 0.1884, 0.02842, 0.1877, 0.02977, 0.1804, 0.4208, 0.175, 0.4114, 0.1917, 0.3994, 0.199, 0.4069, 0.1782, 0.02823, 0.1792, 0.02726, 0.1859, 0.0326, 0.1847, 0.03382, 0.1845, 0.4379, 0.1798, 0.4263, 0.2031, 0.4134, 0.2094, 0.4231, 0.1769, 0.02903, 0.1772, 0.02893, 0.1821, 0.03604, 0.1815, 0.0364, 0.2068, 0.453, 0.1895, 0.4457, 0.2065, 0.4229, 0.2217, 0.4312, 0.1406, 0.09372, 0.1429, 0.04208, 0.2138, 0.03936, 0.2153, 0.09383, 0.6586, 0.04572, 0.6598, 0.06316, 0.6295, 0.06243, 0.6342, 0.04484, 0.07605, 0.0746, 0.08082, 0.07367, 0.0832, 0.08333, 0.07808, 0.0844, 0.6618, 0.04309, 0.6595, 0.04587, 0.6394, 0.037, 0.6419, 0.03334, 0.07346, 0.07597, 0.07414, 0.07563, 0.07545, 0.08566, 0.07453, 0.08586, 0.6671, 0.04226, 0.6641, 0.04331, 0.6489, 0.02793, 0.6521, 0.02574, 0.06979, 0.07775, 0.07133, 0.07738, 0.07086, 0.08666, 0.06887, 0.08663, 0.6729, 0.04269, 0.6707, 0.04277, 0.6597, 0.02256, 0.6623, 0.0216, 0.06478, 0.07769, 0.06823, 0.07886, 0.06454, 0.08645, 0.0607, 0.08498, 0.43, 0.0857, 0.4374, 0.02913, 0.4772, 0.02889, 0.4699, 0.08595, 0.06317, 0.07975, 0.06324, 0.07935, 0.05633, 0.08252, 0.05583, 0.08223, 0.2003, -0.4644, 0.2003, -0.4651, 0.2782, -0.446, 0.277, -0.4459, 0.06193, 0.07669, 0.06208, 0.07909, 0.0523, 0.07905, 0.05195, 0.07639, 0.426, 0.1072, 0.4268, 0.1006, 0.4624, 0.09771, 0.4624, 0.1031, 0.06391, 0.06927, 0.06123, 0.07518, 0.05047, 0.0716, 0.05303, 0.06523, 0.427, 0.1182, 0.4264, 0.1164, 0.4583, 0.1049, 0.458, 0.1056, 0.07391, 0.05991, 0.06334, 0.06801, 0.0549, 0.06107, 0.06479, 0.05212, 0.4422, 0.1322, 0.4302, 0.1262, 0.4551, 0.1055, 0.4636, 0.1133, 0.07719, 0.04881, 0.07673, 0.05367, 0.06344, 0.05117, 0.06416, 0.0469, 0.4577, 0.0268, 0.4551, 0.02401, 0.4715, 0.0187, 0.4728, 0.02225, -0.06037, -0.3342, -0.06031, -0.3336, -0.1473, -0.3274, -0.1472, -0.3278, 0.4568, 0.02846, 0.4569, 0.02708, 0.473, 0.02732, 0.4728, 0.02911, 0.1171, 0.54, 0.118, 0.5445, 0.08906, 0.5527, 0.08827, 0.5491, 0.4533, 0.03238, 0.4549, 0.02916, 0.4716, 0.03407, 0.4703, 0.03745, 0.1075, 0.5289, 0.1145, 0.532, 0.09162, 0.5461, 0.08722, 0.5398, 0.4499, 0.03393, 0.4507, 0.03336, 0.4676, 0.04135, 0.4669, 0.04232, 0.1029, 0.5078, 0.1087, 0.5244, 0.08454, 0.5331, 0.0779, 0.5173, 0.3713, 0.02229, 0.372, 0.02118, 0.3859, 0.02992, 0.3848, 0.03107, 0.08625, 0.4947, 0.0973, 0.5012, 0.08076, 0.5167, 0.07151, 0.5092, 0.3676, 0.02487, 0.3691, 0.02344, 0.3818, 0.03339, 0.3802, 0.03482, 0.06996, 0.483, 0.08356, 0.4909, 0.06927, 0.5056, 0.0567, 0.4955, 0.3633, 0.02643, 0.3648, 0.02571, 0.3771, 0.0365, 0.3758, 0.03749, 0.074, 0.47, 0.07263, 0.4839, 0.05258, 0.4853, 0.05207, 0.4706, 0.3494, 0.0861, 0.3489, 0.0479, 0.3735, 0.04644, 0.3741, 0.08571, 0.07458, 0.4592, 0.07475, 0.4658, 0.05302, 0.4664, 0.05301, 0.4599, 0.3489, 0.09008, 0.3487, 0.08878, 0.3697, 0.08695, 0.3692, 0.08782, 0.07285, 0.4512, 0.07459, 0.4554, 0.05477, 0.4573, 0.05445, 0.4525, 0.3511, 0.09631, 0.3496, 0.09359, 0.3654, 0.08834, 0.3658, 0.0901, 0.5063, 0.9977, 0.5084, 0.9986, 0.511, 0.9993, 0.5138, 1.0, 0.5167, 1.001, 0.5197, 1.001, 0.5224, 1.001, 0.5249, 1.001, 0.5658, 1.001, 0.5683, 1.001, 0.5711, 1.001, 0.574, 1.0, 0.577, 0.9998, 0.5799, 0.999, 0.5825, 0.9983, 0.5847, 0.9975, 0.5904, 0.9951, 0.5926, 0.9944, 0.5952, 0.9936, 0.5981, 0.993, 0.6011, 0.9925, 0.604, 0.9921, 0.6068, 0.9919, 0.6093, 0.9919, 0.6202, 0.9922, 0.6226, 0.9922, 0.6255, 0.9921, 0.6285, 0.9918, 0.6316, 0.9915, 0.6346, 0.991, 0.6373, 0.9905, 0.6324, 0.9906, 0.647, 0.9867, 0.6492, 0.986, 0.6516, 0.985, 0.6541, 0.9839, 0.6564, 0.9825, 0.6586, 0.9811, 0.6605, 0.9797, 0.6619, 0.9783, 0.6685, 0.9714, 0.6697, 0.9699, 0.6709, 0.9681, 0.672, 0.9662, 0.6729, 0.9642, 0.6735, 0.9621, 0.674, 0.9602, 0.6741, 0.9585, 0.6754, 0.8888, 0.6756, 0.8872, 0.6764, 0.8858, 0.6776, 0.8846, 0.6792, 0.8836, 0.6811, 0.8829, 0.6833, 0.8826, 0.6855, 0.8826, 0.693, 0.8833, 0.6955, 0.8836, 0.6983, 0.884, 0.7013, 0.8845, 0.7043, 0.8851, 0.7073, 0.8857, 0.71, 0.8864, 0.7123, 0.887, 0.7208, 0.8914, 0.723, 0.8922, 0.7255, 0.8932, 0.728, 0.8944, 0.7305, 0.8957, 0.7329, 0.897, 0.735, 0.8983, 0.7367, 0.8996, 0.7347, 0.898, 0.7362, 0.8993, 0.7377, 0.901, 0.7391, 0.9028, 0.7403, 0.9047, 0.7413, 0.9067, 0.7419, 0.9085, 0.7423, 0.9102, 0.7476, 0.9528, 0.7478, 0.9548, 0.748, 0.9568, 0.7483, 0.9588, 0.7485, 0.9608, 0.7487, 0.9628, 0.7489, 0.9648, 0.7491, 0.9667, 0.7504, 0.9803, 0.7508, 0.9819, 0.7517, 0.9835, 0.7529, 0.9851, 0.7545, 0.9866, 0.7564, 0.9879, 0.7585, 0.9889, 0.7606, 0.9896, 0.7767, 0.9936, 0.7791, 0.9942, 0.7818, 0.9947, 0.7848, 0.9951, 0.7879, 0.9955, 0.791, 0.9958, 0.7938, 0.996, 0.7963, 0.996, 0.8249, 0.9973, 0.8273, 0.9972, 0.8301, 0.997, 0.8331, 0.9966, 0.8361, 0.9961, 0.8391, 0.9955, 0.8417, 0.9948, 0.844, 0.9941, 0.8628, 0.9875, 0.8648, 0.9866, 0.867, 0.9854, 0.869, 0.984, 0.8709, 0.9825, 0.8726, 0.9808, 0.8739, 0.9792, 0.8748, 0.9776, 0.8764, 0.9741, 0.877, 0.9724, 0.8777, 0.9705, 0.8783, 0.9684, 0.8788, 0.9662, 0.8792, 0.9641, 0.8795, 0.9621, 0.8796, 0.9604, 0.882, 0.8882, 0.882, 0.8865, 0.8819, 0.8845, 0.8817, 0.8824, 0.8814, 0.8802, 0.8811, 0.878, 0.8807, 0.876, 0.8803, 0.8743, 0.8749, 0.8435, 0.8747, 0.842, 0.875, 0.8407, 0.8759, 0.8396, 0.8771, 0.8388, 0.8787, 0.8383, 0.8807, 0.8382, 0.8828, 0.8384, 0.8903, 0.8398, 0.8927, 0.8402, 0.8955, 0.8406, 0.8986, 0.841, 0.9017, 0.8414, 0.9048, 0.8417, 0.9077, 0.842, 0.9101, 0.8421, 0.9362, 0.839, 0.9386, 0.839, 0.9413, 0.8388, 0.9441, 0.8383, 0.9469, 0.8377, 0.9495, 0.8369, 0.9518, 0.8359, 0.9538, 0.8349, 0.9876, 0.8117, 0.9894, 0.8105, 0.9914, 0.8091, 0.9934, 0.8075, 0.9954, 0.8058, 0.9973, 0.8041, 0.9989, 0.8025, 1.0, 0.801, 1.0, 0.8009, 1.001, 0.7995, 1.002, 0.7979, 1.002, 0.7964, 1.001, 0.7949, 0.9999, 0.7935, 0.9984, 0.7923, 0.9966, 0.7914, 0.9676, 0.7769, 0.9657, 0.776, 0.964, 0.7747, 0.9626, 0.7733, 0.9615, 0.7716, 0.9609, 0.7699, 0.9606, 0.7682, 0.9609, 0.7666, 0.9787, 0.7159, 0.9789, 0.7145, 0.9787, 0.7133, 0.9781, 0.7126, 0.9772, 0.7121, 0.9759, 0.7121, 0.9743, 0.7125, 0.9726, 0.7133, 0.8467, 0.7701, 0.8447, 0.7709, 0.8423, 0.7716, 0.8397, 0.772, 0.837, 0.7722, 0.8344, 0.7721, 0.8319, 0.7717, 0.8296, 0.7711, 0.7969, 0.7595, 0.796, 0.7592, 0.7942, 0.7583, 0.7926, 0.7571, 0.7914, 0.7558, 0.7907, 0.7543, 0.7905, 0.7527, 0.7902, 0.7522, 0.7897, 0.7514, 0.7894, 0.7506, 0.7893, 0.7496, 0.7887, 0.7481, 0.7876, 0.7467, 0.7861, 0.7456, 0.7835, 0.7445, 0.7826, 0.7442, 0.7668, 0.7394, 0.7648, 0.7386, 0.7632, 0.7375, 0.762, 0.7363, 0.7613, 0.7348, 0.7611, 0.7333, 0.7614, 0.7318, 0.7622, 0.7304, 0.7813, 0.7053, 0.7821, 0.7038, 0.7825, 0.7022, 0.7824, 0.7006, 0.7819, 0.699, 0.7808, 0.6975, 0.7794, 0.6962, 0.7777, 0.6952, 0.7042, 0.6602, 0.7024, 0.6591, 0.7006, 0.6578, 0.699, 0.6562, 0.6977, 0.6544, 0.6967, 0.6526, 0.6961, 0.6509, 0.6959, 0.6492, 0.6958, 0.6001, 0.6957, 0.5984, 0.6957, 0.5964, 0.6956, 0.5942, 0.6955, 0.592, 0.6954, 0.5899, 0.6952, 0.5879, 0.6951, 0.5861, 0.6889, 0.518, 0.6885, 0.5165, 0.6876, 0.5152, 0.6864, 0.5141, 0.6848, 0.5134, 0.6829, 0.513, 0.6808, 0.5129, 0.6787, 0.5132, 0.59, 0.5341, 0.5876, 0.5347, 0.5849, 0.5354, 0.5821, 0.5363, 0.5792, 0.5372, 0.5764, 0.5382, 0.5739, 0.5391, 0.5717, 0.5399, 0.5353, 0.555, 0.5332, 0.5557, 0.531, 0.556, 0.5287, 0.556, 0.5264, 0.5556, 0.5244, 0.5549, 0.5226, 0.5539, 0.5212, 0.5527, 0.5025, 0.5321, 0.5012, 0.5306, 0.4996, 0.529, 0.4978, 0.5272, 0.496, 0.5254, 0.4942, 0.5236, 0.4925, 0.522, 0.491, 0.5206, 0.484, 0.5143, 0.4825, 0.5132, 0.481, 0.5126, 0.4794, 0.5123, 0.478, 0.5125, 0.4766, 0.5131, 0.4755, 0.5141, 0.4747, 0.5154, 0.4603, 0.5458, 0.4594, 0.5472, 0.4582, 0.5483, 0.4566, 0.549, 0.4549, 0.5494, 0.453, 0.5494, 0.4511, 0.5489, 0.4492, 0.5481, 0.392, 0.5208, 0.3902, 0.52, 0.3884, 0.5196, 0.3867, 0.5196, 0.3851, 0.52, 0.3838, 0.5208, 0.3827, 0.5219, 0.3821, 0.5233, 0.3707, 0.5619, 0.37, 0.5634, 0.3689, 0.5647, 0.3674, 0.5657, 0.3656, 0.5664, 0.3635, 0.5667, 0.3614, 0.5667, 0.3592, 0.5664, 0.2826, 0.5435, 0.2802, 0.5429, 0.2775, 0.5425, 0.2745, 0.5421, 0.2714, 0.5418, 0.2684, 0.5416, 0.2655, 0.5416, 0.2631, 0.5417, 0.2048, 0.5448, 0.2026, 0.5451, 0.2007, 0.5458, 0.1991, 0.5467, 0.1979, 0.5479, 0.1972, 0.5492, 0.197, 0.5507, 0.1974, 0.5522, 0.2373, 0.6591, 0.2377, 0.6608, 0.2379, 0.6626, 0.2376, 0.6646, 0.2371, 0.6665, 0.2363, 0.6684, 0.2352, 0.6701, 0.2339, 0.6715, 0.1856, 0.7163, 0.1844, 0.7177, 0.1836, 0.7193, 0.1831, 0.721, 0.1831, 0.7228, 0.1835, 0.7246, 0.1843, 0.7262, 0.1855, 0.7276, 0.2033, 0.7446, 0.2044, 0.746, 0.2051, 0.7475, 0.2053, 0.7491, 0.205, 0.7507, 0.2042, 0.7522, 0.203, 0.7536, 0.2014, 0.7547, 0.164, 0.7756, 0.1625, 0.7767, 0.1614, 0.778, 0.1608, 0.7794, 0.1608, 0.7808, 0.1613, 0.7822, 0.1623, 0.7835, 0.1638, 0.7846, 0.2047, 0.8091, 0.2066, 0.8102, 0.2089, 0.8114, 0.2115, 0.8126, 0.2141, 0.8138, 0.2168, 0.8149, 0.2192, 0.8159, 0.2215, 0.8167, 0.2767, 0.8324, 0.2787, 0.8333, 0.2806, 0.8344, 0.2823, 0.8359, 0.2838, 0.8374, 0.2848, 0.8391, 0.2855, 0.8408, 0.2857, 0.8425, 0.2782, 0.8944, 0.2783, 0.8961, 0.2783, 0.8981, 0.2785, 0.9002, 0.2787, 0.9025, 0.2789, 0.9046, 0.2791, 0.9066, 0.2794, 0.9083, 0.2906, 0.9766, 0.291, 0.9782, 0.2919, 0.98, 0.293, 0.9818, 0.2945, 0.9836, 0.2962, 0.9852, 0.298, 0.9866, 0.2998, 0.9877, 0.3174, 0.9968, 0.3194, 0.9977, 0.3219, 0.9986, 0.3246, 0.9993, 0.3275, 0.9999, 0.3304, 1.0, 0.3331, 1.0, 0.3355, 1.0, 0.3551, 1.002, 0.3576, 1.002, 0.3604, 1.001, 0.3633, 1.001, 0.3664, 1.0, 0.3693, 0.9995, 0.3719, 0.9988, 0.3741, 0.998, 0.3839, 0.9945, 0.3859, 0.9936, 0.3879, 0.9924, 0.3898, 0.991, 0.3915, 0.9894, 0.3928, 0.9877, 0.3938, 0.986, 0.3944, 0.9843, 0.4086, 0.9213, 0.409, 0.9196, 0.4097, 0.9177, 0.4105, 0.9156, 0.4115, 0.9135, 0.4125, 0.9115, 0.4135, 0.9097, 0.4145, 0.9081, 0.4144, 0.9083, 0.4156, 0.9069, 0.4173, 0.9055, 0.4194, 0.9042, 0.4216, 0.9031, 0.4241, 0.9022, 0.4265, 0.9016, 0.4289, 0.9012, 0.4481, 0.8984, 0.4505, 0.8984, 0.4532, 0.8985, 0.4561, 0.8989, 0.459, 0.8994, 0.4617, 0.9001, 0.4642, 0.901, 0.4662, 0.9019, 0.4704, 0.904, 0.4722, 0.9051, 0.4739, 0.9065, 0.4755, 0.9081, 0.4769, 0.9099, 0.478, 0.9117, 0.4788, 0.9135, 0.4791, 0.9152, 0.4784, 0.9486, 0.4786, 0.9504, 0.4789, 0.9523, 0.4792, 0.9545, 0.4796, 0.9567, 0.48, 0.9588, 0.4804, 0.9608, 0.4808, 0.9625, 0.4858, 0.9825, 0.4864, 0.9841, 0.4874, 0.9858, 0.4887, 0.9876, 0.4903, 0.9893, 0.4921, 0.9908, 0.494, 0.9921, 0.496, 0.9931, 0.0712, 0.4472, 0.0716, 0.4484, 0.0557, 0.4484, 0.05595, 0.4468, 0.05591, -0.2268, 0.05667, -0.2282, 0.1016, -0.2321, 0.1014, -0.2333, 0.1298, 0.4286, 0.1032, 0.4168, 0.1102, 0.3992, 0.1374, 0.4081, 0.0699, 0.4419, 0.0706, 0.4452, 0.05789, 0.4439, 0.05884, 0.4396, 0.1816, 0.02076, 0.1422, 0.1253, 0.2021, 0.1254, 0.187, 0.01759, 0.155, 0.4223, 0.1386, 0.4264, 0.1348, 0.4042, 0.1504, 0.401, 0.07423, 0.4389, 0.06909, 0.4418, 0.06137, 0.4344, 0.06666, 0.4301, 0.1821, 0.02244, 0.1814, 0.02169, 0.1883, 0.02001, 0.1886, 0.02119, 0.1635, 0.4211, 0.1585, 0.4192, 0.1573, 0.3988, 0.1635, 0.3984, 0.474, 0.001316, 0.4764, 0.001328, 0.4792, 0.001525, 0.4821, 0.001896, 0.4851, 0.002423, 0.4879, 0.00308, 0.4904, 0.003833, 0.4926, 0.004645, 0.5029, 0.009121, 0.5048, 0.01011, 0.5067, 0.01139, 0.5086, 0.01289, 0.5102, 0.01454, 0.5115, 0.01626, 0.5125, 0.01795, 0.5131, 0.01954, 0.5181, 0.039, 0.5185, 0.04067, 0.5189, 0.04259, 0.5193, 0.04468, 0.5197, 0.04683, 0.52, 0.04892, 0.5203, 0.05086, 0.5205, 0.05254, 0.5227, 0.08949, 0.523, 0.0911, 0.5238, 0.09285, 0.5248, 0.09462, 0.5262, 0.09635, 0.5279, 0.09793, 0.5296, 0.0993, 0.5314, 0.1004, 0.5356, 0.1025, 0.5376, 0.1033, 0.5401, 0.1041, 0.5428, 0.1048, 0.5457, 0.1054, 0.5486, 0.1057, 0.5513, 0.1059, 0.5537, 0.1058, 0.5703, 0.1042, 0.5727, 0.1039, 0.5751, 0.1033, 0.5776, 0.1024, 0.5799, 0.1013, 0.5819, 0.1001, 0.5836, 0.09873, 0.5848, 0.09734, 0.5847, 0.09752, 0.5857, 0.09598, 0.5867, 0.09418, 0.5878, 0.09221, 0.5887, 0.09017, 0.5895, 0.08816, 0.5902, 0.08628, 0.5906, 0.08462, 0.6048, 0.02139, 0.6054, 0.01981, 0.6064, 0.01815, 0.6077, 0.0165, 0.6094, 0.01493, 0.6113, 0.01352, 0.6133, 0.01235, 0.6153, 0.01148, 0.6251, 0.006849, 0.6273, 0.00613, 0.63, 0.005418, 0.6329, 0.00475, 0.6359, 0.004159, 0.6389, 0.003675, 0.6416, 0.003322, 0.6441, 0.003117, 0.6677, 0.005066, 0.6702, 0.005044, 0.6729, 0.005227, 0.6758, 0.005607, 0.6787, 0.006164, 0.6814, 0.006871, 0.6838, 0.007693, 0.6859, 0.008587, 0.6975, 0.01158, 0.6994, 0.01266, 0.7012, 0.01402, 0.7028, 0.0156, 0.7043, 0.01732, 0.7055, 0.0191, 0.7063, 0.02083, 0.7068, 0.02245, 0.718, 0.09491, 0.7182, 0.0966, 0.7185, 0.09853, 0.7187, 0.1006, 0.7189, 0.1028, 0.719, 0.1049, 0.7191, 0.1068, 0.7191, 0.1085, 0.719, 0.161, 0.7192, 0.1625, 0.7198, 0.1642, 0.7209, 0.1659, 0.7224, 0.1674, 0.7241, 0.1688, 0.726, 0.1699, 0.728, 0.1707, 0.778, 0.187, 0.7802, 0.1878, 0.7827, 0.1887, 0.7854, 0.1898, 0.788, 0.191, 0.7905, 0.1922, 0.7928, 0.1934, 0.7948, 0.1944, 0.8357, 0.2183, 0.8372, 0.2194, 0.8382, 0.2207, 0.8387, 0.222, 0.8387, 0.2234, 0.8381, 0.2248, 0.837, 0.226, 0.8355, 0.2271, 0.7981, 0.2475, 0.7965, 0.2486, 0.7953, 0.2499, 0.7945, 0.2514, 0.7942, 0.2529, 0.7944, 0.2545, 0.795, 0.256, 0.7962, 0.2573, 0.815, 0.2776, 0.8162, 0.279, 0.817, 0.2806, 0.8174, 0.2823, 0.8174, 0.284, 0.8169, 0.2857, 0.8161, 0.2873, 0.8149, 0.2886, 0.7655, 0.3286, 0.7643, 0.33, 0.7632, 0.3317, 0.7624, 0.3335, 0.7618, 0.3354, 0.7616, 0.3373, 0.7617, 0.3391, 0.7622, 0.3407, 0.8011, 0.4478, 0.8014, 0.4493, 0.8012, 0.4507, 0.8005, 0.452, 0.7994, 0.4532, 0.7978, 0.4541, 0.7958, 0.4547, 0.7937, 0.455, 0.7416, 0.4581, 0.7392, 0.4582, 0.7363, 0.4581, 0.7333, 0.4579, 0.7302, 0.4577, 0.7272, 0.4573, 0.7245, 0.4568, 0.7221, 0.4563, 0.6465, 0.4358, 0.6443, 0.4354, 0.6422, 0.4354, 0.6401, 0.4358, 0.6383, 0.4364, 0.6368, 0.4374, 0.6357, 0.4387, 0.635, 0.4401, 0.6236, 0.475, 0.623, 0.4764, 0.622, 0.4775, 0.6206, 0.4782, 0.6191, 0.4786, 0.6173, 0.4786, 0.6155, 0.4782, 0.6137, 0.4774, 0.5585, 0.448, 0.5567, 0.4473, 0.5548, 0.4468, 0.5529, 0.4468, 0.5512, 0.4472, 0.5496, 0.4479, 0.5484, 0.449, 0.5475, 0.4503, 0.5289, 0.4809, 0.5281, 0.4822, 0.5269, 0.4832, 0.5256, 0.4838, 0.5241, 0.4839, 0.5226, 0.4837, 0.5211, 0.483, 0.5196, 0.482, 0.5126, 0.4758, 0.5111, 0.4745, 0.5094, 0.4729, 0.5076, 0.4712, 0.5057, 0.4694, 0.504, 0.4677, 0.5024, 0.466, 0.501, 0.4646, 0.4824, 0.4445, 0.481, 0.4433, 0.4792, 0.4424, 0.4771, 0.4417, 0.4749, 0.4413, 0.4726, 0.4413, 0.4704, 0.4416, 0.4683, 0.4423, 0.436, 0.456, 0.4339, 0.4569, 0.4313, 0.4578, 0.4285, 0.4587, 0.4256, 0.4596, 0.4228, 0.4604, 0.4201, 0.4612, 0.4178, 0.4617, 0.3207, 0.4811, 0.3185, 0.4815, 0.3165, 0.4814, 0.3146, 0.481, 0.3129, 0.4803, 0.3117, 0.4793, 0.3108, 0.478, 0.3105, 0.4765, 0.3063, 0.4147, 0.3062, 0.413, 0.306, 0.4111, 0.3059, 0.409, 0.3058, 0.4068, 0.3057, 0.4047, 0.3057, 0.4027, 0.3057, 0.4011, 0.3118, 0.3495, 0.3116, 0.3478, 0.311, 0.3461, 0.31, 0.3444, 0.3087, 0.3427, 0.3071, 0.3411, 0.3053, 0.3398, 0.3035, 0.3388, 0.2246, 0.2983, 0.2228, 0.2973, 0.2214, 0.2961, 0.2204, 0.2946, 0.2198, 0.293, 0.2197, 0.2914, 0.2201, 0.2899, 0.221, 0.2884, 0.2438, 0.2685, 0.2446, 0.2671, 0.2449, 0.2656, 0.2447, 0.2641, 0.244, 0.2627, 0.2428, 0.2615, 0.2412, 0.2604, 0.2392, 0.2597, 0.2234, 0.255, 0.2225, 0.2546, 0.2199, 0.2536, 0.2184, 0.2525, 0.2173, 0.2512, 0.2167, 0.2497, 0.2167, 0.2487, 0.2163, 0.2479, 0.2158, 0.2472, 0.2156, 0.2466, 0.2153, 0.2451, 0.2146, 0.2437, 0.2134, 0.2423, 0.2118, 0.2412, 0.2099, 0.2404, 0.209, 0.2401, 0.1712, 0.2327, 0.1689, 0.2321, 0.1664, 0.2318, 0.1638, 0.2317, 0.1611, 0.2318, 0.1585, 0.2322, 0.1561, 0.2329, 0.1541, 0.2337, 0.03416, 0.285, 0.03242, 0.2858, 0.03087, 0.2862, 0.02957, 0.2862, 0.02861, 0.2858, 0.02803, 0.285, 0.02786, 0.2839, 0.0281, 0.2825, 0.0451, 0.2361, 0.04532, 0.2345, 0.04509, 0.2328, 0.04443, 0.2311, 0.04336, 0.2295, 0.04193, 0.2281, 0.04023, 0.2269, 0.03832, 0.226, 0.007227, 0.2113, 0.005396, 0.2104, 0.003908, 0.2092, 0.002839, 0.2079, 0.002241, 0.2064, 0.002146, 0.2049, 0.002556, 0.2034, 0.003453, 0.202, 0.003585, 0.2019, 0.004905, 0.2005, 0.006537, 0.1989, 0.008399, 0.1973, 0.0104, 0.1956, 0.01243, 0.194, 0.01441, 0.1926, 0.01621, 0.1915, 0.05861, 0.1647, 0.06054, 0.1637, 0.06288, 0.1628, 0.06551, 0.162, 0.0683, 0.1614, 0.07111, 0.161, 0.0738, 0.1607, 0.07623, 0.1608, 0.09494, 0.1607, 0.09743, 0.1609, 0.1003, 0.1611, 0.1034, 0.1615, 0.1065, 0.1618, 0.1095, 0.1622, 0.1124, 0.1626, 0.1148, 0.163, 0.1223, 0.1644, 0.1244, 0.1646, 0.1264, 0.1645, 0.128, 0.164, 0.1292, 0.1632, 0.1301, 0.1621, 0.1304, 0.1608, 0.1302, 0.1594, 0.1225, 0.1239, 0.1221, 0.1223, 0.1217, 0.1203, 0.1214, 0.1182, 0.1211, 0.1161, 0.121, 0.114, 0.1209, 0.1121, 0.1209, 0.1104, 0.1232, 0.04, 0.1234, 0.03832, 0.1236, 0.0364, 0.124, 0.03432, 0.1246, 0.03221, 0.1252, 0.03016, 0.1258, 0.02828, 0.1265, 0.02666, 0.1281, 0.0232, 0.129, 0.02167, 0.1303, 0.02007, 0.1319, 0.01846, 0.1338, 0.01694, 0.1359, 0.01557, 0.138, 0.01443, 0.1401, 0.01358, 0.1589, 0.007086, 0.1612, 0.006396, 0.1638, 0.005742, 0.1667, 0.005157, 0.1698, 0.004671, 0.1727, 0.004307, 0.1755, 0.004085, 0.178, 0.004015, 0.198, 0.004085, 0.2005, 0.004151, 0.2033, 0.004329, 0.2064, 0.00461, 0.2095, 0.004981, 0.2125, 0.005423, 0.2153, 0.005913, 0.2176, 0.006427, 0.2337, 0.01033, 0.2358, 0.01101, 0.2379, 0.012, 0.2398, 0.01325, 0.2414, 0.0147, 0.2427, 0.01626, 0.2435, 0.01787, 0.2439, 0.01945, 0.2485, 0.03176, 0.2487, 0.03371, 0.2489, 0.03565, 0.2491, 0.0376, 0.2494, 0.03955, 0.2496, 0.04149, 0.2498, 0.04344, 0.25, 0.04538, 0.255, 0.09687, 0.2554, 0.09852, 0.256, 0.1003, 0.257, 0.1022, 0.2582, 0.1041, 0.2596, 0.1059, 0.261, 0.1075, 0.2626, 0.1088, 0.2606, 0.1073, 0.2623, 0.1085, 0.2644, 0.1098, 0.2668, 0.1111, 0.2693, 0.1123, 0.2718, 0.1135, 0.2743, 0.1144, 0.2765, 0.1152, 0.2882, 0.118, 0.2905, 0.1187, 0.2932, 0.1194, 0.2961, 0.12, 0.2991, 0.1206, 0.3021, 0.1211, 0.3049, 0.1215, 0.3074, 0.1217, 0.3149, 0.1224, 0.3172, 0.1224, 0.3193, 0.122, 0.3212, 0.1214, 0.3228, 0.1205, 0.324, 0.1193, 0.3248, 0.1179, 0.3251, 0.1164, 0.3326, 0.0364, 0.3328, 0.03474, 0.3332, 0.03287, 0.3339, 0.0309, 0.3348, 0.02891, 0.3358, 0.02701, 0.337, 0.0253, 0.3382, 0.02385, 0.3448, 0.01707, 0.3463, 0.01573, 0.3481, 0.01434, 0.3503, 0.01297, 0.3527, 0.01167, 0.3551, 0.01053, 0.3575, 0.009592, 0.3597, 0.008905, 0.3743, 0.005138, 0.3767, 0.004602, 0.3794, 0.004107, 0.3824, 0.003676, 0.3855, 0.003333, 0.3885, 0.003094, 0.3914, 0.002971, 0.3939, 0.00297, 0.4048, 0.003263, 0.4072, 0.003238, 0.41, 0.003041, 0.413, 0.002683, 0.4159, 0.002181, 0.4188, 0.001562, 0.4214, 0.004084, 0.4236, 0.00362, 0.4294, 0.006041, 0.4316, 0.005267, 0.4341, 0.004514, 0.437, 0.003819, 0.44, 0.003217, 0.4429, 0.002739, 0.4457, 0.002408, 0.4482, 0.002242, 0.1814, 0.02419, 0.1816, 0.0232, 0.1891, 0.02412, 0.189, 0.02533, 0.1783, 0.4137, 0.169, 0.4178, 0.168, 0.3964, 0.1775, 0.3959, 0.07423, 0.4389, 0.06666, 0.4301, 0.06692, 0.4295, 0.07443, 0.4388, 0.07443, 0.4388, 0.06692, 0.4295, 0.06718, 0.4289, 0.0746, 0.4387, 0.0746, 0.4387, 0.06718, 0.4289, 0.06743, 0.4284, 0.07473, 0.4386, 0.07473, 0.4386, 0.06743, 0.4284, 0.0677, 0.4278, 0.07468, 0.4385, 0.07468, 0.4385, 0.0677, 0.4278, 0.06799, 0.4272, 0.07466, 0.4385, 0.07466, 0.4385, 0.06799, 0.4272, 0.06831, 0.4266, 0.07468, 0.4385, 0.07468, 0.4385, 0.06831, 0.4266, 0.06868, 0.4261, 0.07472, 0.4385, 0.0744, 0.4202, 0.08699, 0.4357, 0.08633, 0.436, 0.07449, 0.4207, 0.07449, 0.4207, 0.08633, 0.436, 0.08569, 0.4363, 0.0746, 0.4211, 0.0746, 0.4211, 0.08569, 0.4363, 0.08504, 0.4366, 0.07473, 0.4216, 0.07473, 0.4216, 0.08504, 0.4366, 0.08436, 0.4369, 0.07487, 0.422, 0.07487, 0.422, 0.08436, 0.4369, 0.08366, 0.4371, 0.07502, 0.4224, 0.07502, 0.4224, 0.08366, 0.4371, 0.08293, 0.4373, 0.07517, 0.4228, 0.07517, 0.4228, 0.08293, 0.4373, 0.08219, 0.4375, 0.07533, 0.4232, 0.1821, 0.02244, 0.1886, 0.02119, 0.1887, 0.02159, 0.1821, 0.02251, 0.1821, 0.02251, 0.1887, 0.02159, 0.1888, 0.02201, 0.182, 0.0226, 0.182, 0.0226, 0.1888, 0.02201, 0.1889, 0.02243, 0.1819, 0.02271, 0.1819, 0.02271, 0.1889, 0.02243, 0.189, 0.02286, 0.1819, 0.02283, 0.1819, 0.02283, 0.189, 0.02286, 0.1891, 0.02328, 0.1818, 0.02296, 0.1818, 0.02296, 0.1891, 0.02328, 0.1891, 0.02371, 0.1817, 0.02308, 0.1817, 0.02308, 0.1891, 0.02371, 0.1891, 0.02412, 0.1816, 0.0232, 0.1884, 0.02842, 0.1807, 0.0252, 0.1808, 0.02508, 0.1885, 0.028, 0.1885, 0.028, 0.1808, 0.02508, 0.1809, 0.02494, 0.1886, 0.02756, 0.1886, 0.02756, 0.1809, 0.02494, 0.181, 0.02478, 0.1887, 0.02711, 0.1887, 0.02711, 0.181, 0.02478, 0.1811, 0.02462, 0.1888, 0.02665, 0.1888, 0.02665, 0.1811, 0.02462, 0.1812, 0.02446, 0.1889, 0.0262, 0.1889, 0.0262, 0.1812, 0.02446, 0.1813, 0.02431, 0.189, 0.02575, 0.189, 0.02575, 0.1813, 0.02431, 0.1814, 0.02419, 0.189, 0.02533, 0.1635, 0.4211, 0.1635, 0.3984, 0.1641, 0.3981, 0.1643, 0.4207, 0.1643, 0.4207, 0.1641, 0.3981, 0.1647, 0.3978, 0.165, 0.4204, 0.165, 0.4204, 0.1647, 0.3978, 0.1654, 0.3975, 0.1658, 0.42, 0.1658, 0.42, 0.1654, 0.3975, 0.166, 0.3972, 0.1666, 0.4195, 0.1666, 0.4195, 0.166, 0.3972, 0.1667, 0.3969, 0.1674, 0.419, 0.1674, 0.419, 0.1667, 0.3969, 0.1673, 0.3966, 0.1682, 0.4184, 0.1682, 0.4184, 0.1673, 0.3966, 0.168, 0.3964, 0.169, 0.4178, 0.1917, 0.3994, 0.175, 0.4114, 0.1759, 0.4107, 0.1897, 0.3988, 0.1897, 0.3988, 0.1759, 0.4107, 0.1767, 0.4101, 0.1877, 0.3981, 0.1877, 0.3981, 0.1767, 0.4101, 0.1776, 0.4095, 0.1857, 0.3976, 0.1857, 0.3976, 0.1776, 0.4095, 0.1778, 0.4104, 0.1837, 0.3971, 0.1837, 0.3971, 0.1778, 0.4104, 0.178, 0.4115, 0.1817, 0.3966, 0.1817, 0.3966, 0.178, 0.4115, 0.1781, 0.4126, 0.1796, 0.3962, 0.1796, 0.3962, 0.1781, 0.4126, 0.1783, 0.4137, 0.1775, 0.3959, 0.1859, 0.0326, 0.1792, 0.02726, 0.1794, 0.02716, 0.1862, 0.03223, 0.1862, 0.03223, 0.1794, 0.02716, 0.1795, 0.02703, 0.1865, 0.03184, 0.1865, 0.03184, 0.1795, 0.02703, 0.1796, 0.02689, 0.1867, 0.03143, 0.1867, 0.03143, 0.1796, 0.02689, 0.1798, 0.02674, 0.187, 0.03101, 0.187, 0.03101, 0.1798, 0.02674, 0.1799, 0.02659, 0.1873, 0.03059, 0.1873, 0.03059, 0.1799, 0.02659, 0.18, 0.02646, 0.1875, 0.03018, 0.1875, 0.03018, 0.18, 0.02646, 0.1801, 0.02634, 0.1877, 0.02977, 0.2031, 0.4134, 0.1798, 0.4263, 0.1799, 0.4256, 0.2027, 0.4125, 0.2027, 0.4125, 0.1799, 0.4256, 0.18, 0.4248, 0.2021, 0.4116, 0.2021, 0.4116, 0.18, 0.4248, 0.1801, 0.4239, 0.2015, 0.4106, 0.2015, 0.4106, 0.1801, 0.4239, 0.1801, 0.4231, 0.2009, 0.4096, 0.2009, 0.4096, 0.1801, 0.4231, 0.1802, 0.4223, 0.2002, 0.4087, 0.2002, 0.4087, 0.1802, 0.4223, 0.1802, 0.4215, 0.1996, 0.4078, 0.1996, 0.4078, 0.1802, 0.4215, 0.1804, 0.4208, 0.199, 0.4069, 0.1821, 0.03604, 0.1772, 0.02893, 0.1774, 0.02886, 0.1825, 0.03576, 0.1825, 0.03576, 0.1774, 0.02886, 0.1775, 0.02878, 0.1829, 0.03546, 0.1829, 0.03546, 0.1775, 0.02878, 0.1777, 0.02868, 0.1833, 0.03514, 0.1833, 0.03514, 0.1777, 0.02868, 0.1778, 0.02857, 0.1836, 0.03482, 0.1836, 0.03482, 0.1778, 0.02857, 0.178, 0.02846, 0.184, 0.03448, 0.184, 0.03448, 0.178, 0.02846, 0.1781, 0.02834, 0.1844, 0.03415, 0.1844, 0.03415, 0.1781, 0.02834, 0.1782, 0.02823, 0.1847, 0.03382, 0.2065, 0.4229, 0.1895, 0.4457, 0.1887, 0.4448, 0.2069, 0.423, 0.2069, 0.423, 0.1887, 0.4448, 0.1879, 0.4437, 0.2073, 0.4231, 0.2073, 0.4231, 0.1879, 0.4437, 0.1871, 0.4426, 0.2076, 0.4232, 0.2076, 0.4232, 0.1871, 0.4426, 0.1864, 0.4414, 0.208, 0.4232, 0.208, 0.4232, 0.1864, 0.4414, 0.1857, 0.4403, 0.2085, 0.4231, 0.2085, 0.4231, 0.1857, 0.4403, 0.1851, 0.4391, 0.2089, 0.4231, 0.2089, 0.4231, 0.1851, 0.4391, 0.1845, 0.4379, 0.2094, 0.4231, 0.2138, 0.03936, 0.1429, 0.04208, 0.1759, 0.02947, 0.1787, 0.03789, 0.1787, 0.03789, 0.1759, 0.02947, 0.1761, 0.0294, 0.1792, 0.03767, 0.1792, 0.03767, 0.1761, 0.0294, 0.1763, 0.02933, 0.1797, 0.03744, 0.1797, 0.03744, 0.1763, 0.02933, 0.1764, 0.02925, 0.1802, 0.03719, 0.1802, 0.03719, 0.1764, 0.02925, 0.1766, 0.02918, 0.1806, 0.03693, 0.1806, 0.03693, 0.1766, 0.02918, 0.1768, 0.0291, 0.1811, 0.03667, 0.1811, 0.03667, 0.1768, 0.0291, 0.1769, 0.02903, 0.1815, 0.0364, 0.2254, 0.4346, 0.2092, 0.4569, 0.209, 0.4563, 0.225, 0.4342, 0.225, 0.4342, 0.209, 0.4563, 0.2086, 0.4558, 0.2244, 0.4337, 0.2244, 0.4337, 0.2086, 0.4558, 0.2082, 0.4552, 0.2239, 0.4332, 0.2239, 0.4332, 0.2082, 0.4552, 0.2078, 0.4546, 0.2233, 0.4326, 0.2233, 0.4326, 0.2078, 0.4546, 0.2074, 0.4541, 0.2227, 0.4321, 0.2227, 0.4321, 0.2074, 0.4541, 0.207, 0.4535, 0.2222, 0.4317, 0.2222, 0.4317, 0.207, 0.4535, 0.2068, 0.453, 0.2217, 0.4312, 0.0832, 0.08333, 0.08082, 0.07367, 0.08112, 0.07349, 0.08351, 0.08314, 0.08351, 0.08314, 0.08112, 0.07349, 0.08146, 0.07331, 0.08385, 0.08295, 0.08385, 0.08295, 0.08146, 0.07331, 0.08182, 0.07314, 0.08419, 0.08275, 0.08419, 0.08275, 0.08182, 0.07314, 0.08219, 0.07296, 0.08454, 0.08254, 0.08454, 0.08254, 0.08219, 0.07296, 0.08256, 0.07279, 0.08487, 0.08233, 0.08487, 0.08233, 0.08256, 0.07279, 0.08291, 0.07263, 0.08517, 0.08213, 0.08517, 0.08213, 0.08291, 0.07263, 0.08323, 0.07248, 0.08543, 0.08193, 0.6394, 0.037, 0.6595, 0.04587, 0.6593, 0.04578, 0.6386, 0.03801, 0.6386, 0.03801, 0.6593, 0.04578, 0.6591, 0.04575, 0.6377, 0.03908, 0.6377, 0.03908, 0.6591, 0.04575, 0.6589, 0.04575, 0.637, 0.0402, 0.637, 0.0402, 0.6589, 0.04575, 0.6588, 0.04578, 0.6362, 0.04135, 0.6362, 0.04135, 0.6588, 0.04578, 0.6587, 0.04579, 0.6355, 0.04253, 0.6355, 0.04253, 0.6587, 0.04579, 0.6587, 0.04578, 0.6348, 0.04369, 0.6348, 0.04369, 0.6587, 0.04578, 0.6586, 0.04572, 0.6342, 0.04484, 0.07545, 0.08566, 0.07414, 0.07563, 0.07442, 0.07544, 0.07586, 0.08549, 0.07586, 0.08549, 0.07442, 0.07544, 0.07469, 0.07527, 0.07625, 0.08532, 0.07625, 0.08532, 0.07469, 0.07527, 0.07495, 0.07512, 0.07662, 0.08515, 0.07662, 0.08515, 0.07495, 0.07512, 0.07521, 0.07499, 0.07697, 0.08497, 0.07697, 0.08497, 0.07521, 0.07499, 0.07547, 0.07488, 0.07733, 0.08479, 0.07733, 0.08479, 0.07547, 0.07488, 0.07575, 0.07475, 0.0777, 0.08459, 0.0777, 0.08459, 0.07575, 0.07475, 0.07605, 0.0746, 0.07808, 0.0844, 0.6489, 0.02793, 0.6641, 0.04331, 0.6638, 0.04319, 0.6479, 0.02858, 0.6479, 0.02858, 0.6638, 0.04319, 0.6634, 0.04312, 0.6469, 0.0293, 0.6469, 0.0293, 0.6634, 0.04312, 0.663, 0.0431, 0.6458, 0.03007, 0.6458, 0.03007, 0.663, 0.0431, 0.6626, 0.0431, 0.6448, 0.03087, 0.6448, 0.03087, 0.6626, 0.0431, 0.6623, 0.04311, 0.6438, 0.0317, 0.6438, 0.0317, 0.6623, 0.04311, 0.662, 0.04311, 0.6428, 0.03252, 0.6428, 0.03252, 0.662, 0.04311, 0.6618, 0.04309, 0.6419, 0.03334, 0.07086, 0.08666, 0.07133, 0.07738, 0.0716, 0.07719, 0.07137, 0.08658, 0.07137, 0.08658, 0.0716, 0.07719, 0.0719, 0.07699, 0.0719, 0.08649, 0.0719, 0.08649, 0.0719, 0.07699, 0.07222, 0.07679, 0.07245, 0.08638, 0.07245, 0.08638, 0.07222, 0.07679, 0.07255, 0.07658, 0.073, 0.08627, 0.073, 0.08627, 0.07255, 0.07658, 0.07287, 0.07637, 0.07354, 0.08614, 0.07354, 0.08614, 0.07287, 0.07637, 0.07318, 0.07617, 0.07405, 0.086, 0.07405, 0.086, 0.07318, 0.07617, 0.07346, 0.07597, 0.07453, 0.08586, 0.6597, 0.02256, 0.6707, 0.04277, 0.6702, 0.04264, 0.6586, 0.02291, 0.6586, 0.02291, 0.6702, 0.04264, 0.6697, 0.04255, 0.6575, 0.02331, 0.6575, 0.02331, 0.6697, 0.04255, 0.6691, 0.04248, 0.6564, 0.02376, 0.6564, 0.02376, 0.6691, 0.04248, 0.6686, 0.04242, 0.6553, 0.02424, 0.6553, 0.02424, 0.6686, 0.04242, 0.668, 0.04237, 0.6542, 0.02474, 0.6542, 0.02474, 0.668, 0.04237, 0.6676, 0.04232, 0.6531, 0.02524, 0.6531, 0.02524, 0.6676, 0.04232, 0.6671, 0.04226, 0.6521, 0.02574, 0.06454, 0.08645, 0.06823, 0.07886, 0.06842, 0.07872, 0.06514, 0.08652, 0.06514, 0.08652, 0.06842, 0.07872, 0.06864, 0.07858, 0.06576, 0.08658, 0.06576, 0.08658, 0.06864, 0.07858, 0.06887, 0.07843, 0.06639, 0.08662, 0.06639, 0.08662, 0.06887, 0.07843, 0.06912, 0.07827, 0.06703, 0.08665, 0.06703, 0.08665, 0.06912, 0.07827, 0.06935, 0.07811, 0.06766, 0.08666, 0.06766, 0.08666, 0.06935, 0.07811, 0.06958, 0.07793, 0.06827, 0.08665, 0.06827, 0.08665, 0.06958, 0.07793, 0.06979, 0.07775, 0.06887, 0.08663, 0.6696, 0.02004, 0.6768, 0.0433, 0.6763, 0.04328, 0.6686, 0.02019, 0.6686, 0.02019, 0.6763, 0.04328, 0.6757, 0.04323, 0.6675, 0.02037, 0.6675, 0.02037, 0.6757, 0.04323, 0.6751, 0.04315, 0.6664, 0.02059, 0.6664, 0.02059, 0.6751, 0.04315, 0.6745, 0.04304, 0.6653, 0.02082, 0.6653, 0.02082, 0.6745, 0.04304, 0.6739, 0.04292, 0.6643, 0.02107, 0.6643, 0.02107, 0.6739, 0.04292, 0.6733, 0.0428, 0.6632, 0.02134, 0.6632, 0.02134, 0.6733, 0.0428, 0.6729, 0.04269, 0.6623, 0.0216, 0.05633, 0.08252, 0.06324, 0.07935, 0.06342, 0.0791, 0.05691, 0.08291, 0.05691, 0.08291, 0.06342, 0.0791, 0.06363, 0.07887, 0.05751, 0.0833, 0.05751, 0.0833, 0.06363, 0.07887, 0.06386, 0.07864, 0.05813, 0.08369, 0.05813, 0.08369, 0.06386, 0.07864, 0.0641, 0.07842, 0.05877, 0.08405, 0.05877, 0.08405, 0.0641, 0.07842, 0.06434, 0.07819, 0.05942, 0.08439, 0.05942, 0.08439, 0.06434, 0.07819, 0.06457, 0.07795, 0.06007, 0.0847, 0.06007, 0.0847, 0.06457, 0.07795, 0.06478, 0.07769, 0.0607, 0.08498, 0.4665, 0.0925, 0.4291, 0.09294, 0.4292, 0.09201, 0.467, 0.09172, 0.467, 0.09172, 0.4292, 0.09201, 0.4294, 0.09097, 0.4675, 0.09082, 0.4675, 0.09082, 0.4294, 0.09097, 0.4295, 0.08987, 0.468, 0.08985, 0.468, 0.08985, 0.4295, 0.08987, 0.4297, 0.08876, 0.4685, 0.08883, 0.4685, 0.08883, 0.4297, 0.08876, 0.4298, 0.08766, 0.469, 0.08781, 0.469, 0.08781, 0.4298, 0.08766, 0.4299, 0.08663, 0.4694, 0.08684, 0.4694, 0.08684, 0.4299, 0.08663, 0.43, 0.0857, 0.4699, 0.08595, 0.0523, 0.07905, 0.06208, 0.07909, 0.0621, 0.07939, 0.05276, 0.07955, 0.05276, 0.07955, 0.0621, 0.07939, 0.06214, 0.07969, 0.05324, 0.08003, 0.05324, 0.08003, 0.06214, 0.07969, 0.06221, 0.07998, 0.05373, 0.0805, 0.05373, 0.0805, 0.06221, 0.07998, 0.0623, 0.08028, 0.05424, 0.08096, 0.05424, 0.08096, 0.0623, 0.08028, 0.06241, 0.08059, 0.05476, 0.0814, 0.05476, 0.0814, 0.06241, 0.08059, 0.0628, 0.08018, 0.05529, 0.08182, 0.05529, 0.08182, 0.0628, 0.08018, 0.06317, 0.07975, 0.05583, 0.08223, 0.4624, 0.09771, 0.4268, 0.1006, 0.4272, 0.09958, 0.463, 0.09711, 0.463, 0.09711, 0.4272, 0.09958, 0.4275, 0.09853, 0.4635, 0.09644, 0.4635, 0.09644, 0.4275, 0.09853, 0.4279, 0.09745, 0.464, 0.0957, 0.464, 0.0957, 0.4279, 0.09745, 0.4283, 0.09636, 0.4645, 0.09494, 0.4645, 0.09494, 0.4283, 0.09636, 0.4287, 0.09527, 0.465, 0.09416, 0.465, 0.09416, 0.4287, 0.09527, 0.4289, 0.09423, 0.4655, 0.0934, 0.4655, 0.0934, 0.4289, 0.09423, 0.4292, 0.09325, 0.466, 0.09268, 0.05047, 0.0716, 0.06123, 0.07518, 0.06128, 0.07538, 0.05062, 0.0723, 0.05062, 0.0723, 0.06128, 0.07538, 0.06135, 0.07559, 0.05079, 0.073, 0.05079, 0.073, 0.06135, 0.07559, 0.06144, 0.07581, 0.05097, 0.07371, 0.05097, 0.07371, 0.06144, 0.07581, 0.06154, 0.07604, 0.05118, 0.0744, 0.05118, 0.0744, 0.06154, 0.07604, 0.06166, 0.07626, 0.05142, 0.07508, 0.05142, 0.07508, 0.06166, 0.07626, 0.0618, 0.07648, 0.05167, 0.07575, 0.05167, 0.07575, 0.0618, 0.07648, 0.06193, 0.07669, 0.05195, 0.07639, 0.4583, 0.1049, 0.4264, 0.1164, 0.4262, 0.1152, 0.4588, 0.1048, 0.4588, 0.1048, 0.4262, 0.1152, 0.426, 0.1138, 0.4594, 0.1046, 0.4594, 0.1046, 0.426, 0.1138, 0.4259, 0.1125, 0.4599, 0.1044, 0.4599, 0.1044, 0.4259, 0.1125, 0.4258, 0.1111, 0.4605, 0.1041, 0.4605, 0.1041, 0.4258, 0.1111, 0.4258, 0.1097, 0.4611, 0.1037, 0.4611, 0.1037, 0.4258, 0.1097, 0.4259, 0.1084, 0.4618, 0.1034, 0.4618, 0.1034, 0.4259, 0.1084, 0.426, 0.1072, 0.4624, 0.1031, 0.0549, 0.06107, 0.06334, 0.06801, 0.06335, 0.06814, 0.05457, 0.06168, 0.05457, 0.06168, 0.06335, 0.06814, 0.0634, 0.06828, 0.05427, 0.06227, 0.05427, 0.06227, 0.0634, 0.06828, 0.06348, 0.06842, 0.054, 0.06284, -0.2211, -0.1968, -0.1559, -0.1583, -0.1552, -0.1572, -0.2228, -0.1929, -0.2228, -0.1929, -0.1552, -0.1572, -0.1544, -0.1558, -0.2245, -0.1889, -0.2245, -0.1889, -0.1544, -0.1558, -0.1535, -0.1543, -0.2262, -0.1847, -0.2262, -0.1847, -0.1535, -0.1543, -0.1529, -0.1525, -0.2279, -0.1803, 0.4551, 0.1055, 0.4302, 0.1262, 0.4297, 0.1252, 0.4555, 0.1057, 0.4555, 0.1057, 0.4297, 0.1252, 0.4292, 0.1242, 0.4558, 0.1058, 0.4558, 0.1058, 0.4292, 0.1242, 0.4286, 0.123, 0.4562, 0.1058, 0.4562, 0.1058, 0.4286, 0.123, 0.4281, 0.1218, 0.4566, 0.1057, 0.4566, 0.1057, 0.4281, 0.1218, 0.4276, 0.1206, 0.457, 0.1057, 0.457, 0.1057, 0.4276, 0.1206, 0.4273, 0.1194, 0.4575, 0.1056, 0.4575, 0.1056, 0.4273, 0.1194, 0.427, 0.1182, 0.458, 0.1056, 0.06344, 0.05117, 0.07673, 0.05367, 0.0765, 0.05446, 0.06364, 0.05132, 0.06364, 0.05132, 0.0765, 0.05446, 0.07624, 0.05526, 0.06384, 0.05147, 0.06384, 0.05147, 0.07624, 0.05526, 0.07582, 0.05622, 0.06403, 0.05163, 0.06403, 0.05163, 0.07582, 0.05622, 0.07536, 0.05718, 0.06422, 0.05178, 0.06422, 0.05178, 0.07536, 0.05718, 0.07489, 0.05811, 0.06441, 0.05192, 0.06441, 0.05192, 0.07489, 0.05811, 0.0744, 0.05903, 0.0646, 0.05203, 0.0646, 0.05203, 0.0744, 0.05903, 0.07391, 0.05991, 0.06479, 0.05212, 0.4715, 0.0187, 0.4551, 0.02401, 0.4551, 0.02386, 0.4715, 0.01823, 0.4715, 0.01823, 0.4551, 0.02386, 0.4551, 0.02368, 0.4714, 0.01771, 0.4714, 0.01771, 0.4551, 0.02368, 0.4551, 0.02347, 0.4712, 0.01717, 0.4712, 0.01717, 0.4551, 0.02347, 0.455, 0.02326, 0.4711, 0.01661, 0.4711, 0.01661, 0.455, 0.02326, 0.4549, 0.02306, 0.471, 0.01606, 0.471, 0.01606, 0.4549, 0.02306, 0.4549, 0.02289, 0.4708, 0.01554, 0.4708, 0.01554, 0.4549, 0.02289, 0.4549, 0.02276, 0.4644, 0.03369, 0.08678, 0.5605, 0.1186, 0.5605, 0.1186, 0.5609, 0.08674, 0.5607, 0.06446, 0.04522, 0.07734, 0.04539, 0.07736, 0.04601, 0.0644, 0.04553, 0.0644, 0.04553, 0.07736, 0.04601, 0.07736, 0.04666, 0.06434, 0.04585, 0.06434, 0.04585, 0.07736, 0.04666, 0.07734, 0.04732, 0.06428, 0.04616, 0.06428, 0.04616, 0.07734, 0.04732, 0.07729, 0.04799, 0.06423, 0.04647, 0.06423, 0.04647, 0.07729, 0.04799, 0.07722, 0.04858, 0.06418, 0.04677, 0.06418, 0.04677, 0.07722, 0.04858, 0.07719, 0.04881, 0.06416, 0.0469, 0.473, 0.02732, 0.4569, 0.02708, 0.4571, 0.02704, 0.473, 0.02663, 0.473, 0.02663, 0.4571, 0.02704, 0.4573, 0.02697, 0.473, 0.02591, 0.473, 0.02591, 0.4573, 0.02697, 0.4574, 0.0269, 0.473, 0.02517, 0.473, 0.02517, 0.4574, 0.0269, 0.4575, 0.02682, 0.473, 0.02442, 0.473, 0.02442, 0.4575, 0.02682, 0.4576, 0.02677, 0.4729, 0.02368, 0.4729, 0.02368, 0.4576, 0.02677, 0.4576, 0.02676, 0.4729, 0.02295, 0.4729, 0.02295, 0.4576, 0.02676, 0.4577, 0.0268, 0.4728, 0.02225, 0.08906, 0.5527, 0.118, 0.5445, 0.118, 0.5451, 0.08898, 0.553, 0.08898, 0.553, 0.118, 0.5451, 0.118, 0.5469, 0.08872, 0.5538, 0.08872, 0.5538, 0.118, 0.5469, 0.1181, 0.5486, 0.08844, 0.5544, 0.08844, 0.5544, 0.1181, 0.5486, 0.1182, 0.5502, 0.08816, 0.5551, 0.08816, 0.5551, 0.1182, 0.5502, 0.1183, 0.5518, 0.08789, 0.5558, -0.1459, -0.3322, -0.06109, -0.3431, -0.06053, -0.3386, -0.1466, -0.3301, -0.1466, -0.3301, -0.06053, -0.3386, -0.06037, -0.3342, -0.1472, -0.3278, 0.4716, 0.03407, 0.4549, 0.02916, 0.4552, 0.0291, 0.4718, 0.03341, 0.4718, 0.03341, 0.4552, 0.0291, 0.4556, 0.029, 0.4721, 0.03271, 0.4721, 0.03271, 0.4556, 0.029, 0.4559, 0.02887, 0.4723, 0.03199, 0.4723, 0.03199, 0.4559, 0.02887, 0.4561, 0.02873, 0.4724, 0.03125, 0.4724, 0.03125, 0.4561, 0.02873, 0.4564, 0.02861, 0.4726, 0.03051, 0.4726, 0.03051, 0.4564, 0.02861, 0.4566, 0.02851, 0.4727, 0.0298, 0.4727, 0.0298, 0.4566, 0.02851, 0.4568, 0.02846, 0.4728, 0.02911, 0.09162, 0.5461, 0.1145, 0.532, 0.115, 0.533, 0.09114, 0.5465, 0.09114, 0.5465, 0.115, 0.533, 0.1155, 0.534, 0.09066, 0.5469, 0.09066, 0.5469, 0.1155, 0.534, 0.1159, 0.5351, 0.09018, 0.5473, 0.09018, 0.5473, 0.1159, 0.5351, 0.1163, 0.5363, 0.0897, 0.5477, 0.0897, 0.5477, 0.1163, 0.5363, 0.1167, 0.5375, 0.08922, 0.5481, 0.08922, 0.5481, 0.1167, 0.5375, 0.1169, 0.5387, 0.08874, 0.5486, 0.08874, 0.5486, 0.1169, 0.5387, 0.1171, 0.54, 0.08827, 0.5491, 0.4676, 0.04135, 0.4507, 0.03336, 0.4511, 0.03327, 0.468, 0.04086, 0.468, 0.04086, 0.4511, 0.03327, 0.4515, 0.03314, 0.4684, 0.04032, 0.4684, 0.04032, 0.4515, 0.03314, 0.4519, 0.03297, 0.4688, 0.03975, 0.4688, 0.03975, 0.4519, 0.03297, 0.4523, 0.0328, 0.4692, 0.03916, 0.4692, 0.03916, 0.4523, 0.0328, 0.4526, 0.03263, 0.4696, 0.03857, 0.4696, 0.03857, 0.4526, 0.03263, 0.453, 0.03248, 0.47, 0.03799, 0.47, 0.03799, 0.453, 0.03248, 0.4533, 0.03238, 0.4703, 0.03745, 0.08454, 0.5331, 0.1087, 0.5244, 0.1085, 0.5251, 0.08485, 0.5341, 0.08485, 0.5341, 0.1085, 0.5251, 0.1082, 0.5259, 0.08518, 0.5351, 0.08518, 0.5351, 0.1082, 0.5259, 0.108, 0.5266, 0.08554, 0.536, 0.08554, 0.536, 0.108, 0.5266, 0.1079, 0.5273, 0.08592, 0.537, 0.08592, 0.537, 0.1079, 0.5273, 0.1078, 0.5279, 0.08633, 0.5379, 0.08633, 0.5379, 0.1078, 0.5279, 0.1076, 0.5284, 0.08677, 0.5389, 0.08677, 0.5389, 0.1076, 0.5284, 0.1075, 0.5289, 0.08722, 0.5398, 0.3859, 0.02992, 0.372, 0.02118, 0.3723, 0.02105, 0.3863, 0.02959, 0.3863, 0.02959, 0.3723, 0.02105, 0.3726, 0.02088, 0.3867, 0.02921, 0.3867, 0.02921, 0.3726, 0.02088, 0.3729, 0.0207, 0.3871, 0.02881, 0.3871, 0.02881, 0.3729, 0.0207, 0.3733, 0.02051, 0.3875, 0.02839, 0.3875, 0.02839, 0.3733, 0.02051, 0.3736, 0.02035, 0.3879, 0.02797, 0.3879, 0.02797, 0.3736, 0.02035, 0.374, 0.02022, 0.3882, 0.02756, 0.3882, 0.02756, 0.374, 0.02022, 0.3743, 0.02013, 0.3886, 0.02718, 0.08076, 0.5167, 0.0973, 0.5012, 0.09815, 0.5021, 0.08036, 0.5167, 0.08036, 0.5167, 0.09815, 0.5021, 0.099, 0.5029, 0.07998, 0.5167, 0.07998, 0.5167, 0.099, 0.5029, 0.09985, 0.5039, 0.0796, 0.5168, 0.0796, 0.5168, 0.09985, 0.5039, 0.1007, 0.5048, 0.07921, 0.5169, 0.07921, 0.5169, 0.1007, 0.5048, 0.1014, 0.5058, 0.07881, 0.5171, 0.07881, 0.5171, 0.1014, 0.5058, 0.1022, 0.5068, 0.07837, 0.5172, 0.07837, 0.5172, 0.1022, 0.5068, 0.1029, 0.5078, 0.0779, 0.5173, 0.3818, 0.03339, 0.3691, 0.02344, 0.3694, 0.02332, 0.3822, 0.03312, 0.3822, 0.03312, 0.3694, 0.02332, 0.3697, 0.02316, 0.3827, 0.0328, 0.3827, 0.0328, 0.3697, 0.02316, 0.3701, 0.02298, 0.3831, 0.03246, 0.3831, 0.03246, 0.3701, 0.02298, 0.3704, 0.02278, 0.3836, 0.0321, 0.3836, 0.0321, 0.3704, 0.02278, 0.3707, 0.02259, 0.384, 0.03174, 0.384, 0.03174, 0.3707, 0.02259, 0.371, 0.02242, 0.3845, 0.03139, 0.3845, 0.03139, 0.371, 0.02242, 0.3713, 0.02229, 0.3848, 0.03107, 0.06927, 0.5056, 0.08356, 0.4909, 0.0839, 0.4915, 0.0695, 0.506, 0.0695, 0.506, 0.0839, 0.4915, 0.08429, 0.492, 0.0698, 0.5066, 0.0698, 0.5066, 0.08429, 0.492, 0.08471, 0.4925, 0.07014, 0.5071, 0.07014, 0.5071, 0.08471, 0.4925, 0.08514, 0.4931, 0.0705, 0.5076, 0.0705, 0.5076, 0.08514, 0.4931, 0.08555, 0.4937, 0.07086, 0.5082, 0.07086, 0.5082, 0.08555, 0.4937, 0.08593, 0.4942, 0.0712, 0.5087, 0.0712, 0.5087, 0.08593, 0.4942, 0.08625, 0.4947, 0.07151, 0.5092, 0.3771, 0.0365, 0.3648, 0.02571, 0.3652, 0.02564, 0.3775, 0.03631, 0.3775, 0.03631, 0.3652, 0.02564, 0.3657, 0.02554, 0.378, 0.03608, 0.378, 0.03608, 0.3657, 0.02554, 0.3661, 0.02541, 0.3784, 0.03584, 0.3784, 0.03584, 0.3661, 0.02541, 0.3665, 0.02527, 0.3789, 0.03557, 0.3789, 0.03557, 0.3665, 0.02527, 0.3669, 0.02512, 0.3794, 0.03531, 0.3794, 0.03531, 0.3669, 0.02512, 0.3673, 0.02499, 0.3798, 0.03505, 0.3798, 0.03505, 0.3673, 0.02499, 0.3676, 0.02487, 0.3802, 0.03482, 0.05258, 0.4853, 0.07263, 0.4839, 0.07214, 0.4838, 0.05304, 0.4868, 0.05304, 0.4868, 0.07214, 0.4838, 0.07165, 0.4837, 0.05354, 0.4883, 0.05354, 0.4883, 0.07165, 0.4837, 0.07121, 0.4836, 0.05408, 0.4897, 0.05408, 0.4897, 0.07121, 0.4836, 0.07082, 0.4835, 0.05466, 0.4912, 0.05466, 0.4912, 0.07082, 0.4835, 0.07048, 0.4834, 0.05529, 0.4926, 0.05529, 0.4926, 0.07048, 0.4834, 0.0702, 0.4832, 0.05596, 0.4941, 0.05596, 0.4941, 0.0702, 0.4832, 0.06996, 0.483, 0.0567, 0.4955, 0.2075, 0.0423, 0.1919, 0.02888, 0.1924, 0.02868, 0.2079, 0.04216, 0.3733, 0.03847, 0.3605, 0.02735, 0.361, 0.02717, 0.3737, 0.03832, 0.3737, 0.03832, 0.361, 0.02717, 0.3614, 0.02699, 0.3741, 0.03815, 0.3741, 0.03815, 0.3614, 0.02699, 0.3619, 0.02682, 0.3745, 0.03798, 0.3745, 0.03798, 0.3619, 0.02682, 0.3624, 0.02666, 0.375, 0.0378, 0.375, 0.0378, 0.3624, 0.02666, 0.3629, 0.02654, 0.3754, 0.03763, 0.3754, 0.03763, 0.3629, 0.02654, 0.3633, 0.02643, 0.3758, 0.03749, 0.05302, 0.4664, 0.07475, 0.4658, 0.07467, 0.4664, 0.05286, 0.467, 0.05286, 0.467, 0.07467, 0.4664, 0.07458, 0.467, 0.05271, 0.4675, 0.05271, 0.4675, 0.07458, 0.467, 0.07448, 0.4676, 0.05257, 0.4681, 0.05257, 0.4681, 0.07448, 0.4676, 0.07438, 0.4682, 0.05243, 0.4688, 0.05243, 0.4688, 0.07438, 0.4682, 0.07426, 0.4689, 0.0523, 0.4694, 0.0523, 0.4694, 0.07426, 0.4689, 0.07413, 0.4694, 0.05218, 0.47, 0.05218, 0.47, 0.07413, 0.4694, 0.074, 0.47, 0.05207, 0.4706, 0.3697, 0.08695, 0.3487, 0.08878, 0.3487, 0.08837, 0.3703, 0.08682, 0.3703, 0.08682, 0.3487, 0.08837, 0.3488, 0.08797, 0.3709, 0.08668, 0.3709, 0.08668, 0.3488, 0.08797, 0.3489, 0.08759, 0.3715, 0.08653, 0.3715, 0.08653, 0.3489, 0.08759, 0.3491, 0.08724, 0.3721, 0.08636, 0.3721, 0.08636, 0.3491, 0.08724, 0.3492, 0.08688, 0.3728, 0.08617, 0.3728, 0.08617, 0.3492, 0.08688, 0.3493, 0.0865, 0.3734, 0.08595, 0.3734, 0.08595, 0.3493, 0.0865, 0.3494, 0.0861, 0.3741, 0.08571, 0.05477, 0.4573, 0.07459, 0.4554, 0.07498, 0.4558, 0.05451, 0.4577, 0.05451, 0.4577, 0.07498, 0.4558, 0.07498, 0.4564, 0.05426, 0.458, 0.05426, 0.458, 0.07498, 0.4564, 0.07495, 0.457, 0.05401, 0.4584, 0.05401, 0.4584, 0.07495, 0.457, 0.07488, 0.4575, 0.05376, 0.4587, 0.05376, 0.4587, 0.07488, 0.4575, 0.07476, 0.4581, 0.05351, 0.4591, 0.05351, 0.4591, 0.07476, 0.4581, 0.07465, 0.4587, 0.05326, 0.4595, 0.05326, 0.4595, 0.07465, 0.4587, 0.07458, 0.4592, 0.05301, 0.4599, 0.3654, 0.08834, 0.3496, 0.09359, 0.3495, 0.09315, 0.3659, 0.08838, 0.3659, 0.08838, 0.3495, 0.09315, 0.3493, 0.09266, 0.3664, 0.08836, 0.3664, 0.08836, 0.3493, 0.09266, 0.3492, 0.09213, 0.367, 0.08828, 0.367, 0.08828, 0.3492, 0.09213, 0.3491, 0.09158, 0.3675, 0.08817, 0.3675, 0.08817, 0.3491, 0.09158, 0.349, 0.09104, 0.368, 0.08804, 0.368, 0.08804, 0.349, 0.09104, 0.3489, 0.09053, 0.3686, 0.08792, 0.3686, 0.08792, 0.3489, 0.09053, 0.3489, 0.09008, 0.3692, 0.08782, 0.08992, 0.4084, 0.1021, 0.4246, 0.1015, 0.4253, 0.08934, 0.4089, 0.08934, 0.4089, 0.1015, 0.4253, 0.101, 0.4257, 0.08872, 0.4094, 0.08872, 0.4094, 0.101, 0.4257, 0.1004, 0.4261, 0.08808, 0.41, 0.08808, 0.41, 0.1004, 0.4261, 0.09989, 0.4265, 0.08745, 0.4105, 0.08745, 0.4105, 0.09989, 0.4265, 0.09933, 0.4269, 0.08685, 0.4111, 0.08685, 0.4111, 0.09933, 0.4269, 0.09894, 0.4273, 0.08629, 0.4117, 0.08629, 0.4117, 0.09894, 0.4273, 0.09858, 0.4276, 0.0858, 0.4122, 0.0557, 0.4484, 0.0716, 0.4484, 0.07176, 0.4487, 0.05548, 0.4489, 0.05548, 0.4489, 0.07176, 0.4487, 0.07193, 0.4491, 0.05528, 0.4495, 0.05528, 0.4495, 0.07193, 0.4491, 0.07211, 0.4495, 0.05509, 0.4501, 0.05509, 0.4501, 0.07211, 0.4495, 0.0723, 0.45, 0.05491, 0.4507, 0.05491, 0.4507, 0.0723, 0.45, 0.07249, 0.4504, 0.05474, 0.4513, 0.05474, 0.4513, 0.07249, 0.4504, 0.07268, 0.4508, 0.05459, 0.4519, 0.05459, 0.4519, 0.07268, 0.4508, 0.07285, 0.4512, 0.05445, 0.4525, 0.3628, 0.08907, 0.353, 0.09911, 0.3527, 0.09879, 0.3632, 0.08932, 0.3632, 0.08932, 0.3527, 0.09879, 0.3524, 0.09841, 0.3636, 0.08952, 0.3636, 0.08952, 0.3524, 0.09841, 0.3521, 0.098, 0.364, 0.08968, 0.364, 0.08968, 0.3521, 0.098, 0.3518, 0.09757, 0.3644, 0.0898, 0.3644, 0.0898, 0.3518, 0.09757, 0.3515, 0.09713, 0.3648, 0.0899, 0.3648, 0.0899, 0.3515, 0.09713, 0.3513, 0.0967, 0.3653, 0.09, 0.3653, 0.09, 0.3513, 0.0967, 0.3511, 0.09631, 0.3658, 0.0901, -0.08381, -0.7678, -0.1033, -0.7189, -0.1017, -0.7188, -0.08895, -0.7664, 0.1083, 0.3997, 0.1038, 0.4168, 0.1043, 0.4169, 0.1065, 0.4003, 0.1065, 0.4003, 0.1043, 0.4169, 0.1049, 0.4171, 0.1047, 0.4009, 0.1047, 0.4009, 0.1049, 0.4171, 0.1055, 0.4173, 0.103, 0.4015, 0.103, 0.4015, 0.1055, 0.4173, 0.1061, 0.4176, 0.1012, 0.4022, 0.1012, 0.4022, 0.1061, 0.4176, 0.1067, 0.4179, 0.09953, 0.4029, 0.09953, 0.4029, 0.1067, 0.4179, 0.1074, 0.4183, 0.09782, 0.4037, 0.05789, 0.4439, 0.0706, 0.4452, 0.07073, 0.4455, 0.05758, 0.4443, 0.05758, 0.4443, 0.07073, 0.4455, 0.07083, 0.4458, 0.05729, 0.4447, 0.05729, 0.4447, 0.07083, 0.4458, 0.07091, 0.4461, 0.05701, 0.4451, 0.05701, 0.4451, 0.07091, 0.4461, 0.07095, 0.4463, 0.05674, 0.4455, 0.05674, 0.4455, 0.07095, 0.4463, 0.071, 0.4466, 0.05647, 0.4459, 0.05647, 0.4459, 0.071, 0.4466, 0.07109, 0.4469, 0.05621, 0.4464, 0.05621, 0.4464, 0.07109, 0.4469, 0.0712, 0.4472, 0.05595, 0.4468, 0.3606, 0.08642, 0.3557, 0.1014, 0.3554, 0.1012, 0.3608, 0.08684, 0.3608, 0.08684, 0.3554, 0.1012, 0.355, 0.101, 0.361, 0.08724, 0.361, 0.08724, 0.355, 0.101, 0.3546, 0.1008, 0.3613, 0.0876, 0.3613, 0.0876, 0.3546, 0.1008, 0.3542, 0.1005, 0.3615, 0.08793, 0.3615, 0.08793, 0.3542, 0.1005, 0.3538, 0.1002, 0.3618, 0.08824, 0.3618, 0.08824, 0.3538, 0.1002, 0.3535, 0.09991, 0.3621, 0.08854, 0.3621, 0.08854, 0.3535, 0.09991, 0.3532, 0.0996, 0.3624, 0.08884, 0.1348, 0.4042, 0.1386, 0.4264, 0.1374, 0.4268, 0.1351, 0.4049, 0.1351, 0.4049, 0.1374, 0.4268, 0.1361, 0.4272, 0.1355, 0.4055, 0.1355, 0.4055, 0.1361, 0.4272, 0.1348, 0.4276, 0.1358, 0.4061, 0.1358, 0.4061, 0.1348, 0.4276, 0.1335, 0.4279, 0.1361, 0.4066, 0.1361, 0.4066, 0.1335, 0.4279, 0.1323, 0.4282, 0.1364, 0.4072, 0.1364, 0.4072, 0.1323, 0.4282, 0.131, 0.4284, 0.1369, 0.4077, 0.1369, 0.4077, 0.131, 0.4284, 0.1298, 0.4286, 0.1374, 0.4081, 0.06137, 0.4344, 0.06909, 0.4418, 0.06918, 0.4418, 0.06093, 0.4351, 0.06093, 0.4351, 0.06918, 0.4418, 0.06929, 0.4419, 0.06053, 0.4358, 0.06053, 0.4358, 0.06929, 0.4419, 0.0694, 0.4419, 0.06015, 0.4366, 0.06015, 0.4366, 0.0694, 0.4419, 0.06952, 0.4419, 0.0598, 0.4373, 0.0598, 0.4373, 0.06952, 0.4419, 0.06964, 0.4419, 0.05946, 0.438, 0.05946, 0.438, 0.06964, 0.4419, 0.06977, 0.4419, 0.05914, 0.4388, 0.05914, 0.4388, 0.06977, 0.4419, 0.0699, 0.4419, 0.05884, 0.4396, 0.1883, 0.02001, 0.1814, 0.02169, 0.1815, 0.02156, 0.1881, 0.01965, 0.1881, 0.01965, 0.1815, 0.02156, 0.1815, 0.02142, 0.188, 0.01929, 0.188, 0.01929, 0.1815, 0.02142, 0.1815, 0.02129, 0.1878, 0.01894, 0.1878, 0.01894, 0.1815, 0.02129, 0.1815, 0.02115, 0.1876, 0.01859, 0.1876, 0.01859, 0.1815, 0.02115, 0.1816, 0.02102, 0.1874, 0.01825, 0.1874, 0.01825, 0.1816, 0.02102, 0.1816, 0.02089, 0.1872, 0.01792, 0.1872, 0.01792, 0.1816, 0.02089, 0.1816, 0.02076, 0.187, 0.01759, 0.1573, 0.3988, 0.1585, 0.4192, 0.1581, 0.4195, 0.1563, 0.399, 0.1563, 0.399, 0.1581, 0.4195, 0.1576, 0.4199, 0.1553, 0.3993, 0.1553, 0.3993, 0.1576, 0.4199, 0.1571, 0.4203, 0.1543, 0.3996, 0.1543, 0.3996, 0.1571, 0.4203, 0.1566, 0.4208, 0.1533, 0.4, 0.1533, 0.4, 0.1566, 0.4208, 0.156, 0.4212, 0.1523, 0.4003, 0.1523, 0.4003, 0.156, 0.4212, 0.1555, 0.4218, 0.1513, 0.4007, 0.1513, 0.4007, 0.1555, 0.4218, 0.155, 0.4223, 0.1504, 0.401, 0.09858, 0.4276, 0.08699, 0.4357, 0.0744, 0.4202, 0.0858, 0.4122])
me_fl_che.materials.append(mat_dog)
me_fl_che.update()

# ---- objects
ob_light = bpy.data.objects.new('Light', light_light)
ob_camera = bpy.data.objects.new('Camera', cam_camera)
ob_fl_che = bpy.data.objects.new('Fläche', me_fl_che)

# ---- transforms, parenting, visibility, modifiers, constraints
ob_light.location = (2.2, -0.5008, 4.035)
ob_light.rotation_euler = (0.6503, 0.05522, 1.866)
ob_light.lock_rotations_4d = False
ob_light.empty_display_type = 'ARROWS'
ob_light.color = (0.0, 0.0, 0.0, 0.0)
ob_light.lineart.crease_threshold = 0.0
ob_camera.location = (2.181, -0.4833, 2.585)
ob_camera.rotation_euler = (0.7282, -0.1012, 1.436)
ob_camera.lock_rotations_4d = False
ob_camera.empty_display_type = 'ARROWS'
ob_camera.color = (0.0, 0.0, 0.0, 0.0)
ob_camera.display_type = 'WIRE'
ob_camera.lineart.crease_threshold = 0.0
ob_fl_che.location = (0.0, 0.0, 0.0)

# ---- collection membership
col_collection.objects.link(ob_light)
col_collection.objects.link(ob_camera)
col_collection.objects.link(ob_fl_che)

# ---- scene / render settings (as saved in the file)
scene.camera = ob_camera
scene.frame_start = 1; scene.frame_end = 250; scene.frame_set(1)
scene.render.engine = 'BLENDER_EEVEE_NEXT'
scene.cycles.sampling_pattern = 'TABULATED_SOBOL'
scene.view_settings.view_transform = 'Filmic'
bpy.context.view_layer.update()
